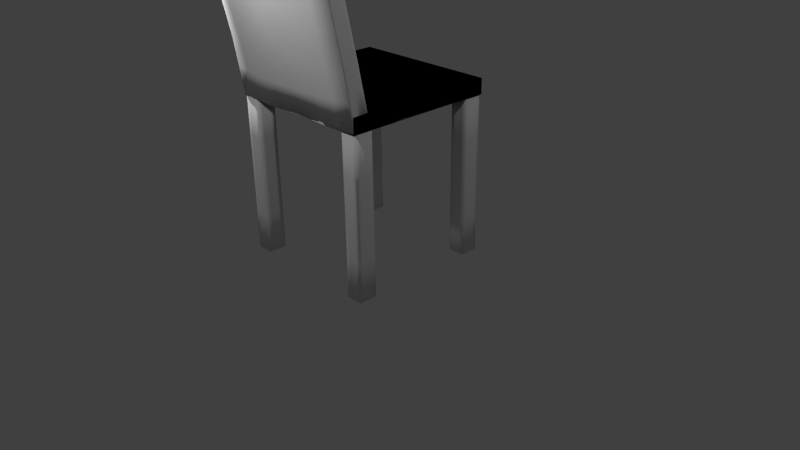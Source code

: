 # Source: chear.blend  (saved by Blender 2.70.0; exported with 4.5.12 LTS)
import bpy
from mathutils import Matrix  # noqa: F401  (used for matrix-valued properties, if any)

bpy.ops.wm.read_factory_settings(use_empty=True)
scene = bpy.context.scene
scene.name = 'Scene'

# ---- collections
col_collection_1 = bpy.data.collections.new('Collection 1'); scene.collection.children.link(col_collection_1)

# ---- world
world_world = bpy.data.worlds.new('World'); scene.world = world_world
world_world.color = (0.05088, 0.05088, 0.05088)
world_world.use_sun_shadow = False
world_world.sun_shadow_jitter_overblur = 0.0
world_world.cycles.sampling_method = 'MANUAL'
world_world.cycles.sample_map_resolution = 256

# ---- cameras
cam_camera = bpy.data.cameras.new('Camera')
cam_camera.clip_end = 100.0
cam_camera.lens = 35.0
cam_camera.sensor_width = 32.0
cam_camera.sensor_height = 18.0
cam_camera.ortho_scale = 7.314
cam_camera.dof.focus_distance = 0.0
cam_camera.dof.aperture_fstop = 128.0

# ---- lights
light_point_001 = bpy.data.lights.new('Point.001', 'POINT')
light_point_001.transmission_factor = 0.0
light_point_001.energy = 100.0
light_point_001.shadow_buffer_clip_start = 0.5
light_point_001.shadow_soft_size = 0.1
light_point_001.shadow_maximum_resolution = 0.006
light_point_001.use_absolute_resolution = True
light_point_001.cycles.use_multiple_importance_sampling = False
light_point = bpy.data.lights.new('Point', 'POINT')
light_point.transmission_factor = 0.0
light_point.energy = 100.0
light_point.shadow_buffer_clip_start = 0.5
light_point.shadow_soft_size = 0.1
light_point.shadow_maximum_resolution = 0.006
light_point.use_absolute_resolution = True
light_point.cycles.use_multiple_importance_sampling = False
light_lamp = bpy.data.lights.new('Lamp', 'POINT')
light_lamp.transmission_factor = 0.0
light_lamp.cutoff_distance = 30.0
light_lamp.energy = 100.0
light_lamp.shadow_buffer_clip_start = 1.001
light_lamp.shadow_soft_size = 0.1
light_lamp.shadow_maximum_resolution = 0.006
light_lamp.use_absolute_resolution = True
light_lamp.cycles.use_multiple_importance_sampling = False

# ---- meshes
me_cube_001 = bpy.data.meshes.new('Cube.001')
me_cube_001.from_pydata([(-1.0, -1.0, -0.09998), (-1.0, 1.0, -0.09998), (1.0, 1.0, -0.09998), (1.0, -1.0, -0.09998), (-1.0, -1.0, 0.09998), (-1.0, 1.0, 0.09998), (1.0, 1.0, 0.09998), (1.0, -1.0, 0.09998), (1.0, -1.0, -0.09998), (1.0, 1.0, -0.09998), (-1.0, 1.0, -0.09998), (-1.0, -1.0, -0.09998), (1.0, -1.0, 0.09998), (1.0, 1.0, 0.09998), (-1.0, 1.0, 0.09998), (-1.0, -1.0, 0.09998), (0.8338, -0.9878, -0.09925), (0.9421, -0.9878, -2.17), (0.8338, -0.9878, -2.17), (0.9421, -0.9878, -0.09925), (0.9963, -0.927, -2.17), (0.9963, -0.9878, -0.6133), (0.9963, -0.8055, -0.09925), (0.9421, -0.7447, -2.17), (0.9963, -0.7447, -0.6133), (0.8338, -0.7447, -0.09925), (0.7796, -0.8055, -2.17), (0.7796, -0.7447, -0.6133), (0.7796, -0.927, -0.09925), (0.7796, -0.9878, -1.656), (0.8338, -0.8663, -0.1144), (0.9421, -0.8663, -0.1144), (0.8879, -0.927, -0.1144), (0.8879, -0.8055, -0.1144), (0.9421, -0.8663, -2.17), (0.8338, -0.8663, -2.17), (0.8879, -0.927, -2.17), (0.8879, -0.8055, -2.17), (0.8879, -0.9878, -1.656), (0.8879, -0.9878, -0.6133), (0.9421, -0.9878, -1.142), (0.8338, -0.9878, -1.142), (0.9963, -0.8663, -1.656), (0.9963, -0.8663, -0.6133), (0.9963, -0.8055, -1.142), (0.9963, -0.927, -1.142), (0.8879, -0.7447, -1.656), (0.8879, -0.7447, -0.6133), (0.8338, -0.7447, -1.142), (0.9421, -0.7447, -1.142), (0.7796, -0.8663, -1.656), (0.7796, -0.8663, -0.6133), (0.7796, -0.927, -1.142), (0.7796, -0.8055, -1.142), (0.7796, -0.8663, -1.142), (0.8879, -0.7447, -1.142), (0.9963, -0.8663, -1.142), (0.8879, -0.9878, -1.142), (0.8879, -0.8663, -2.17), (0.8879, -0.8663, -0.1144), (0.7796, -0.9878, -1.142), (0.7796, -0.8663, -0.09925), (0.7796, -0.7447, -1.142), (0.7796, -0.8663, -2.17), (0.8879, -0.7447, -0.09925), (0.9963, -0.7447, -1.142), (0.8879, -0.7447, -2.17), (0.9963, -0.8663, -0.09925), (0.9963, -0.9878, -1.142), (0.9963, -0.8663, -2.17), (0.8879, -0.9878, -0.09925), (0.8879, -0.9878, -2.17), (0.9963, -0.9878, -0.09925), (0.9963, -0.7447, -0.09925), (0.7796, -0.7447, -0.09925), (0.7796, -0.9878, -0.09925), (0.9963, -0.9878, -2.17), (0.9963, -0.7447, -2.17), (0.7796, -0.7447, -2.17), (0.7796, -0.9878, -2.17), (0.9963, -0.8055, -2.17), (0.9963, -0.9878, -1.656), (0.9963, -0.927, -0.09925), (0.8338, -0.7447, -2.17), (0.9963, -0.7447, -1.656), (0.9421, -0.7447, -0.09925), (0.7796, -0.927, -2.17), (0.7796, -0.7447, -1.656), (0.7796, -0.8055, -0.09925), (0.7796, -0.9878, -0.6133), (0.7796, -0.8055, -0.6133), (0.7796, -0.927, -0.6133), (0.7796, -0.927, -1.656), (0.9421, -0.7447, -0.6133), (0.8338, -0.7447, -0.6133), (0.8338, -0.7447, -1.656), (0.9963, -0.927, -0.6133), (0.9963, -0.8055, -0.6133), (0.9963, -0.8055, -1.656), (0.8338, -0.9878, -0.6133), (0.9421, -0.9878, -0.6133), (0.9421, -0.9878, -1.656), (0.8338, -0.8055, -2.17), (0.8338, -0.927, -2.17), (0.9421, -0.927, -2.17), (0.9421, -0.8055, -0.1144), (0.9421, -0.927, -0.1144), (0.8338, -0.927, -0.1144), (0.8338, -0.8055, -0.1144), (0.9421, -0.8055, -2.17), (0.8338, -0.9878, -1.656), (0.9963, -0.927, -1.656), (0.9421, -0.7447, -1.656), (0.7796, -0.8055, -1.656), (-0.9428, -0.9878, -0.09895), (-0.8345, -0.9878, -2.17), (-0.9428, -0.9878, -2.17), (-0.8345, -0.9878, -0.09895), (-0.7803, -0.927, -2.17), (-0.7803, -0.9878, -0.613), (-0.7803, -0.8055, -0.09895), (-0.8345, -0.7447, -2.17), (-0.7803, -0.7447, -0.613), (-0.9428, -0.7447, -0.09895), (-0.9969, -0.8055, -2.17), (-0.9969, -0.7447, -0.613), (-0.9969, -0.927, -0.09895), (-0.9969, -0.9878, -1.656), (-0.9428, -0.8663, -0.1144), (-0.8345, -0.8663, -0.1144), (-0.8886, -0.927, -0.1144), (-0.8886, -0.8055, -0.1144), (-0.8345, -0.8663, -2.17), (-0.9428, -0.8663, -2.17), (-0.8886, -0.927, -2.17), (-0.8886, -0.8055, -2.17), (-0.8886, -0.9878, -1.656), (-0.8886, -0.9878, -0.613), (-0.8345, -0.9878, -1.142), (-0.9428, -0.9878, -1.142), (-0.7803, -0.8663, -1.656), (-0.7803, -0.8663, -0.613), (-0.7803, -0.8055, -1.142), (-0.7803, -0.927, -1.142), (-0.8886, -0.7447, -1.656), (-0.8886, -0.7447, -0.613), (-0.9428, -0.7447, -1.142), (-0.8345, -0.7447, -1.142), (-0.9969, -0.8663, -1.656), (-0.9969, -0.8663, -0.613), (-0.9969, -0.927, -1.142), (-0.9969, -0.8055, -1.142), (-0.9969, -0.8663, -1.142), (-0.8886, -0.7447, -1.142), (-0.7803, -0.8663, -1.142), (-0.8886, -0.9878, -1.142), (-0.8886, -0.8663, -2.17), (-0.8886, -0.8663, -0.1144), (-0.9969, -0.9878, -1.142), (-0.9969, -0.8663, -0.09895), (-0.9969, -0.7447, -1.142), (-0.9969, -0.8663, -2.17), (-0.8886, -0.7447, -0.09895), (-0.7803, -0.7447, -1.142), (-0.8886, -0.7447, -2.17), (-0.7803, -0.8663, -0.09895), (-0.7803, -0.9878, -1.142), (-0.7803, -0.8663, -2.17), (-0.8886, -0.9878, -0.09895), (-0.8886, -0.9878, -2.17), (-0.7803, -0.9878, -0.09895), (-0.7803, -0.7447, -0.09895), (-0.9969, -0.7447, -0.09895), (-0.9969, -0.9878, -0.09895), (-0.7803, -0.9878, -2.17), (-0.7803, -0.7447, -2.17), (-0.9969, -0.7447, -2.17), (-0.9969, -0.9878, -2.17), (-0.7803, -0.8055, -2.17), (-0.7803, -0.9878, -1.656), (-0.7803, -0.927, -0.09895), (-0.9428, -0.7447, -2.17), (-0.7803, -0.7447, -1.656), (-0.8345, -0.7447, -0.09895), (-0.9969, -0.927, -2.17), (-0.9969, -0.7447, -1.656), (-0.9969, -0.8055, -0.09895), (-0.9969, -0.9878, -0.613), (-0.9969, -0.8055, -0.613), (-0.9969, -0.927, -0.613), (-0.9969, -0.927, -1.656), (-0.8345, -0.7447, -0.613), (-0.9428, -0.7447, -0.613), (-0.9428, -0.7447, -1.656), (-0.7803, -0.927, -0.613), (-0.7803, -0.8055, -0.613), (-0.7803, -0.8055, -1.656), (-0.9428, -0.9878, -0.613), (-0.8345, -0.9878, -0.613), (-0.8345, -0.9878, -1.656), (-0.9428, -0.8055, -2.17), (-0.9428, -0.927, -2.17), (-0.8345, -0.927, -2.17), (-0.8345, -0.8055, -0.1144), (-0.8345, -0.927, -0.1144), (-0.9428, -0.927, -0.1144), (-0.9428, -0.8055, -0.1144), (-0.8345, -0.8055, -2.17), (-0.9428, -0.9878, -1.656), (-0.7803, -0.927, -1.656), (-0.8345, -0.7447, -1.656), (-0.9969, -0.8055, -1.656), (-0.9428, 0.7347, -0.09817), (-0.8345, 0.7347, -2.17), (-0.9428, 0.7347, -2.17), (-0.8345, 0.7347, -0.09817), (-0.7803, 0.7955, -2.17), (-0.7803, 0.7347, -0.6122), (-0.7803, 0.917, -0.09817), (-0.8345, 0.9778, -2.17), (-0.7803, 0.9778, -0.6122), (-0.9428, 0.9778, -0.09817), (-0.9969, 0.917, -2.17), (-0.9969, 0.9778, -0.6122), (-0.9969, 0.7955, -0.09817), (-0.9969, 0.7347, -1.656), (-0.9428, 0.8562, -0.1144), (-0.8345, 0.8562, -0.1144), (-0.8886, 0.7955, -0.1144), (-0.8886, 0.917, -0.1144), (-0.8345, 0.8562, -2.17), (-0.9428, 0.8562, -2.17), (-0.8886, 0.7955, -2.17), (-0.8886, 0.917, -2.17), (-0.8886, 0.7347, -1.656), (-0.8886, 0.7347, -0.6122), (-0.8345, 0.7347, -1.142), (-0.9428, 0.7347, -1.142), (-0.7803, 0.8562, -1.656), (-0.7803, 0.8562, -0.6122), (-0.7803, 0.917, -1.142), (-0.7803, 0.7955, -1.142), (-0.8886, 0.9778, -1.656), (-0.8886, 0.9778, -0.6122), (-0.9428, 0.9778, -1.142), (-0.8345, 0.9778, -1.142), (-0.9969, 0.8562, -1.656), (-0.9969, 0.8562, -0.6122), (-0.9969, 0.7955, -1.142), (-0.9969, 0.917, -1.142), (-0.9969, 0.8562, -1.142), (-0.8886, 0.9778, -1.142), (-0.7803, 0.8562, -1.142), (-0.8886, 0.7347, -1.142), (-0.8886, 0.8562, -2.17), (-0.8886, 0.8562, -0.1144), (-0.9969, 0.7347, -1.142), (-0.9969, 0.8562, -0.09817), (-0.9969, 0.9778, -1.142), (-0.9969, 0.8562, -2.17), (-0.8886, 0.9778, -0.09817), (-0.7803, 0.9778, -1.142), (-0.8886, 0.9778, -2.17), (-0.7803, 0.8562, -0.09817), (-0.7803, 0.7347, -1.142), (-0.7803, 0.8562, -2.17), (-0.8886, 0.7347, -0.09817), (-0.8886, 0.7347, -2.17), (-0.7803, 0.7347, -0.09817), (-0.7803, 0.9778, -0.09817), (-0.9969, 0.9778, -0.09817), (-0.9969, 0.7347, -0.09817), (-0.7803, 0.7347, -2.17), (-0.7803, 0.9778, -2.17), (-0.9969, 0.9778, -2.17), (-0.9969, 0.7347, -2.17), (-0.7803, 0.917, -2.17), (-0.7803, 0.7347, -1.656), (-0.7803, 0.7955, -0.09817), (-0.9428, 0.9778, -2.17), (-0.7803, 0.9778, -1.656), (-0.8345, 0.9778, -0.09817), (-0.9969, 0.7955, -2.17), (-0.9969, 0.9778, -1.656), (-0.9969, 0.917, -0.09817), (-0.9969, 0.7347, -0.6122), (-0.9969, 0.917, -0.6122), (-0.9969, 0.7955, -0.6122), (-0.9969, 0.7955, -1.656), (-0.8345, 0.9778, -0.6122), (-0.9428, 0.9778, -0.6122), (-0.9428, 0.9778, -1.656), (-0.7803, 0.7955, -0.6122), (-0.7803, 0.917, -0.6122), (-0.7803, 0.917, -1.656), (-0.9428, 0.7347, -0.6122), (-0.8345, 0.7347, -0.6122), (-0.8345, 0.7347, -1.656), (-0.9428, 0.917, -2.17), (-0.9428, 0.7955, -2.17), (-0.8345, 0.7955, -2.17), (-0.8345, 0.917, -0.1144), (-0.8345, 0.7955, -0.1144), (-0.9428, 0.7955, -0.1144), (-0.9428, 0.917, -0.1144), (-0.8345, 0.917, -2.17), (-0.9428, 0.7347, -1.656), (-0.7803, 0.7955, -1.656), (-0.8345, 0.9778, -1.656), (-0.9969, 0.917, -1.656), (0.8261, 0.7347, -0.09833), (0.9344, 0.7347, -2.178), (0.8261, 0.7347, -2.178), (0.9344, 0.7347, -0.09833), (0.9885, 0.7955, -2.178), (0.9885, 0.7347, -0.6124), (0.9885, 0.917, -0.09833), (0.9344, 0.9778, -2.178), (0.9885, 0.9778, -0.6124), (0.8261, 0.9778, -0.09833), (0.7719, 0.917, -2.178), (0.7719, 0.9778, -0.6124), (0.7719, 0.7955, -0.09833), (0.7719, 0.7347, -1.664), (0.8261, 0.8562, -0.1221), (0.9344, 0.8562, -0.1221), (0.8802, 0.7955, -0.1221), (0.8802, 0.917, -0.1221), (0.9344, 0.8562, -2.178), (0.8261, 0.8562, -2.178), (0.8802, 0.7955, -2.178), (0.8802, 0.917, -2.178), (0.8802, 0.7347, -1.664), (0.8802, 0.7347, -0.6124), (0.9344, 0.7347, -1.15), (0.8261, 0.7347, -1.15), (0.9885, 0.8562, -1.664), (0.9885, 0.8562, -0.6124), (0.9885, 0.917, -1.15), (0.9885, 0.7955, -1.15), (0.8802, 0.9778, -1.664), (0.8802, 0.9778, -0.6124), (0.8261, 0.9778, -1.15), (0.9344, 0.9778, -1.15), (0.7719, 0.8562, -1.664), (0.7719, 0.8562, -0.6124), (0.7719, 0.7955, -1.15), (0.7719, 0.917, -1.15), (0.7719, 0.8562, -1.15), (0.8802, 0.9778, -1.15), (0.9885, 0.8562, -1.15), (0.8802, 0.7347, -1.15), (0.8802, 0.8562, -2.178), (0.8802, 0.8562, -0.1221), (0.7719, 0.7347, -1.15), (0.7719, 0.8562, -0.09833), (0.7719, 0.9778, -1.15), (0.7719, 0.8562, -2.178), (0.8802, 0.9778, -0.09833), (0.9885, 0.9778, -1.15), (0.8802, 0.9778, -2.178), (0.9885, 0.8562, -0.09833), (0.9885, 0.7347, -1.15), (0.9885, 0.8562, -2.178), (0.8802, 0.7347, -0.09833), (0.8802, 0.7347, -2.178), (0.9885, 0.7347, -0.09833), (0.9885, 0.9778, -0.09833), (0.7719, 0.9778, -0.09833), (0.7719, 0.7347, -0.09833), (0.9885, 0.7347, -2.178), (0.9885, 0.9778, -2.178), (0.7719, 0.9778, -2.178), (0.7719, 0.7347, -2.178), (0.9885, 0.917, -2.178), (0.9885, 0.7347, -1.664), (0.9885, 0.7955, -0.09833), (0.8261, 0.9778, -2.178), (0.9885, 0.9778, -1.664), (0.9344, 0.9778, -0.09833), (0.7719, 0.7955, -2.178), (0.7719, 0.9778, -1.664), (0.7719, 0.917, -0.09833), (0.7719, 0.7347, -0.6124), (0.7719, 0.917, -0.6124), (0.7719, 0.7955, -0.6124), (0.7719, 0.7955, -1.664), (0.9344, 0.9778, -0.6124), (0.8261, 0.9778, -0.6124), (0.8261, 0.9778, -1.664), (0.9885, 0.7955, -0.6124), (0.9885, 0.917, -0.6124), (0.9885, 0.917, -1.664), (0.8261, 0.7347, -0.6124), (0.9344, 0.7347, -0.6124), (0.9344, 0.7347, -1.664), (0.8261, 0.917, -2.178), (0.8261, 0.7955, -2.178), (0.9344, 0.7955, -2.178), (0.9344, 0.917, -0.1221), (0.9344, 0.7955, -0.1221), (0.8261, 0.7955, -0.1221), (0.8261, 0.917, -0.1221), (0.9344, 0.917, -2.178), (0.8261, 0.7347, -1.664), (0.9885, 0.7955, -1.664), (0.9344, 0.9778, -1.664), (0.7719, 0.917, -1.664), (-1.004, -0.9989, -0.09368), (-1.004, -0.7985, 0.1108), (0.9955, -0.7985, 0.1108), (0.9955, -0.9972, -0.1052), (-1.004, -1.443, 2.207), (-1.004, -1.244, 2.249), (0.9955, -1.244, 2.249), (0.9955, -1.443, 2.207), (-1.004, -1.22, 1.16), (-1.004, -1.344, 2.228), (-1.004, -1.021, 1.202), (-1.004, -0.8979, 0.1054), (-0.0101, -1.437, 2.208), (0.9955, -1.021, 1.202), (-0.0101, -0.9913, 0.0697), (0.9955, -1.344, 2.228), (0.9955, -1.22, 1.16), (0.9955, -0.8979, 0.1036), (0.001804, -1.635, 2.166), (0.001804, -1.003, -0.09256), (-1.004, -1.121, 1.181), (-0.0101, -1.214, 1.161), (0.9955, -1.121, 1.181), (0.001804, -1.413, 1.119), (-0.004494, -1.043, 0.1038), (-0.004494, -1.489, 2.197), (-1.004, -1.332, 1.683), (-1.004, -1.294, 2.238), (-1.004, -0.9099, 0.6791), (-1.004, -0.9476, 0.1023), (0.4807, -1.359, 2.224), (0.9955, -0.9099, 0.6791), (-0.4959, -0.9271, 0.08338), (0.9955, -1.393, 2.217), (0.9955, -1.109, 0.6368), (0.9955, -0.8482, 0.1039), (-0.5098, -1.571, 2.179), (0.5063, -1.001, -0.1087), (-1.004, -1.109, 0.6368), (-1.004, -1.393, 2.217), (-1.004, -1.133, 1.726), (-1.004, -0.8482, 0.1088), (-0.4959, -1.373, 2.221), (0.9955, -1.133, 1.726), (0.4807, -0.9134, 0.08629), (0.9955, -1.294, 2.238), (0.9955, -1.332, 1.683), (0.9955, -0.9476, 0.1021), (0.5063, -1.556, 2.182), (-0.5098, -1.015, -0.1119), (-1.004, -1.009, 0.6579), (-1.004, -1.232, 1.704), (-1.004, -1.17, 1.171), (-1.004, -1.071, 1.192), (-0.0101, -1.103, 0.638), (-0.0101, -1.326, 1.685), (-0.4959, -1.15, 1.175), (0.4807, -1.136, 1.178), (0.9955, -1.009, 0.6579), (0.9955, -1.232, 1.704), (0.9955, -1.071, 1.192), (0.9955, -1.17, 1.171), (0.001804, -1.246, 0.5958), (0.001804, -1.524, 1.642), (0.5063, -1.333, 1.136), (-0.5098, -1.348, 1.133), (0.4955, -1.043, 0.1038), (-0.5045, -1.043, 0.1038), (-0.004494, -1.038, 0.09319), (-0.004494, -0.9932, 0.1143), (-0.5045, -1.489, 2.197), (0.4955, -1.489, 2.197), (-0.004494, -1.538, 2.186), (-0.004494, -1.439, 2.207), (-1.004, -0.9596, 0.6685), (0.4807, -1.025, 0.6546), (0.9955, -1.059, 0.6473), (-0.5098, -1.215, 0.6095), (0.4955, -0.9932, 0.1143), (-0.5045, -1.439, 2.207), (-1.004, -1.059, 0.6473), (-1.004, -1.282, 1.694), (-1.004, -1.182, 1.715), (-0.4959, -1.039, 0.6517), (-0.4959, -1.261, 1.698), (0.4807, -1.248, 1.701), (0.9955, -0.9596, 0.6685), (0.9955, -1.182, 1.715), (0.9955, -1.282, 1.694), (0.5063, -1.2, 0.6126), (0.5063, -1.445, 1.659), (-0.5098, -1.46, 1.656), (0.4955, -1.005, -0.1049), (-0.5045, -1.005, -0.1049), (-0.5045, -0.9932, 0.1143), (-0.5045, -1.538, 2.186), (0.4955, -1.538, 2.186), (0.4955, -1.439, 2.207), (-1.004, -1.387, 1.945), (-1.004, -1.269, 2.244), (-1.004, -0.8542, 0.3949), (-1.004, -0.9732, 0.004322), (0.7381, -1.302, 2.237), (0.9955, -0.8542, 0.3949), (-0.7502, -0.8628, 0.09707), (0.9955, -1.418, 2.212), (0.9955, -1.053, 0.2658), (0.9955, -0.8233, 0.1073), (-0.7571, -1.507, 2.193), (0.7509, -0.9989, -0.107), (-1.004, -1.054, 0.2715), (-1.004, -1.418, 2.212), (-1.004, -1.189, 1.987), (-1.004, -0.8233, 0.1098), (-0.7502, -1.309, 2.235), (0.9955, -1.189, 1.987), (0.7381, -0.856, 0.09853), (0.9955, -1.269, 2.244), (0.9955, -1.387, 1.945), (0.9955, -0.9724, -0.00155), (0.7509, -1.5, 2.194), (-0.7571, -1.007, -0.1028), (-1.004, -0.9536, 0.3817), (-1.004, -1.288, 1.966), (-1.004, -1.195, 1.165), (-1.004, -1.096, 1.186), (-0.0101, -1.047, 0.3539), (-0.0101, -1.381, 1.946), (-0.7502, -1.086, 1.189), (0.2353, -1.175, 1.17), (0.9955, -0.9536, 0.3808), (0.9955, -1.288, 1.966), (0.9955, -1.046, 1.197), (0.9955, -1.146, 1.176), (0.001804, -1.124, 0.2516), (0.001804, -1.58, 1.904), (0.7509, -1.277, 1.148), (-0.254, -1.38, 1.126), (0.7455, -0.9704, 0.1037), (-0.7545, -0.9704, 0.1046), (-0.001345, -1.02, 0.0003158), (-0.004494, -1.018, 0.1091), (-0.7545, -1.416, 2.212), (0.7455, -1.416, 2.212), (-0.001345, -1.587, 2.176), (-0.004494, -1.464, 2.202), (-1.004, -1.276, 1.422), (-1.004, -1.319, 2.233), (-1.004, -0.9657, 0.9407), (-1.004, -0.9227, 0.1039), (0.2353, -1.398, 2.216), (0.9955, -0.9657, 0.9407), (-0.253, -0.9592, 0.07654), (0.9955, -1.368, 2.222), (0.9955, -1.164, 0.8984), (0.9955, -0.873, 0.1038), (-0.254, -1.603, 2.172), (0.2541, -1.002, -0.1006), (-1.004, -1.164, 0.8984), (-1.004, -1.368, 2.222), (-1.004, -1.077, 1.464), (-1.004, -0.873, 0.1071), (-0.253, -1.405, 2.215), (0.9955, -1.077, 1.464), (0.2353, -0.9524, 0.078), (0.9955, -1.319, 2.233), (0.9955, -1.276, 1.422), (0.9955, -0.9227, 0.1029), (0.2541, -1.596, 2.174), (-0.254, -1.009, -0.1022), (-1.004, -1.065, 0.9196), (-1.004, -1.176, 1.443), (-1.004, -1.146, 1.176), (-1.004, -1.046, 1.197), (-0.0101, -1.158, 0.8997), (-0.0101, -1.27, 1.423), (-0.253, -1.182, 1.168), (0.7381, -1.079, 1.19), (0.9955, -1.065, 0.9196), (0.9955, -1.176, 1.443), (0.9955, -1.096, 1.186), (0.9955, -1.195, 1.165), (0.001804, -1.329, 0.8574), (0.001804, -1.468, 1.381), (0.2541, -1.373, 1.127), (-0.7571, -1.284, 1.146), (0.2455, -1.043, 0.1038), (-0.2545, -1.043, 0.1038), (-0.004494, -1.04, 0.09848), (-0.007297, -0.9923, 0.09203), (-0.2545, -1.489, 2.197), (0.2455, -1.489, 2.197), (-0.004494, -1.514, 2.192), (-0.007297, -1.438, 2.208), (-1.004, -0.9039, 0.3886), (-1.004, -1.015, 0.9301), (-1.004, -0.9845, 0.6632), (-1.004, -0.9348, 0.6738), (0.4807, -0.9692, 0.3704), (0.4807, -1.081, 0.9162), (0.2353, -1.064, 0.6463), (0.7381, -0.9674, 0.6668), (0.9955, -1.003, 0.3747), (0.9955, -1.115, 0.909), (0.9955, -1.034, 0.6526), (0.9955, -1.084, 0.6421), (-0.5098, -1.115, 0.2488), (-0.5098, -1.282, 0.8711), (-0.254, -1.23, 0.6026), (-0.7571, -1.162, 0.6231), (0.7455, -0.9207, 0.1091), (0.2455, -0.9932, 0.1143), (0.4955, -1.018, 0.1091), (0.4881, -0.9533, 0.1003), (-0.7545, -1.366, 2.223), (-0.2545, -1.439, 2.207), (-0.5045, -1.464, 2.202), (-0.5002, -1.406, 2.214), (-1.004, -1.003, 0.3748), (-1.004, -1.115, 0.909), (-1.004, -1.084, 0.6421), (-1.004, -1.034, 0.6526), (-1.004, -1.226, 1.432), (-1.004, -1.338, 1.956), (-1.004, -1.307, 1.689), (-1.004, -1.257, 1.699), (-1.004, -1.127, 1.453), (-1.004, -1.238, 1.977), (-1.004, -1.207, 1.71), (-1.004, -1.158, 1.72), (-0.4959, -0.9828, 0.3675), (-0.4959, -1.094, 0.9133), (-0.7502, -0.9742, 0.6654), (-0.253, -1.071, 0.6449), (-0.4959, -1.206, 1.437), (-0.4959, -1.317, 1.96), (-0.7502, -1.197, 1.712), (-0.253, -1.294, 1.691), (0.4807, -1.192, 1.44), (0.4807, -1.303, 1.963), (0.2353, -1.287, 1.693), (0.7381, -1.19, 1.713), (0.9955, -0.9039, 0.3862), (0.9955, -1.015, 0.9301), (0.9955, -0.9348, 0.6738), (0.9955, -0.9845, 0.6632), (0.9955, -1.127, 1.453), (0.9955, -1.238, 1.977), (0.9955, -1.158, 1.72), (0.9955, -1.207, 1.71), (0.9955, -1.226, 1.432), (0.9955, -1.338, 1.956), (0.9955, -1.257, 1.699), (0.9955, -1.307, 1.689), (0.5063, -1.1, 0.252), (0.5063, -1.267, 0.8743), (0.7509, -1.154, 0.6247), (0.2541, -1.223, 0.6042), (0.5063, -1.389, 1.398), (0.5063, -1.501, 1.921), (0.7509, -1.388, 1.671), (0.2541, -1.484, 1.651), (-0.5098, -1.404, 1.394), (-0.5098, -1.515, 1.918), (-0.254, -1.492, 1.649), (-0.7571, -1.396, 1.67), (0.7455, -0.9761, -0.001387), (0.2455, -1.021, -0.005851), (0.5009, -1.003, -0.1068), (0.4955, -1.024, -0.00056), (-0.2545, -1.021, -0.005851), (-0.7545, -0.9761, -0.001284), (-0.5071, -1.01, -0.1084), (-0.5045, -1.024, -0.00056), (-0.2545, -0.9932, 0.1143), (-0.7545, -0.9207, 0.1116), (-0.5045, -1.018, 0.1091), (-0.5002, -0.9602, 0.09886), (-0.7545, -1.466, 2.202), (-0.2545, -1.538, 2.186), (-0.5071, -1.555, 2.183), (-0.5045, -1.514, 2.192), (0.2455, -1.538, 2.186), (0.7455, -1.466, 2.202), (0.5009, -1.547, 2.184), (0.4955, -1.514, 2.192), (0.2455, -1.439, 2.207), (0.7455, -1.366, 2.223), (0.4955, -1.464, 2.202), (0.4881, -1.399, 2.216), (-1.004, -0.8791, 0.3918), (0.7381, -0.9117, 0.3827), (0.9955, -1.028, 0.3203), (-0.7571, -1.084, 0.2602), (0.7418, -0.8883, 0.1038), (-0.7524, -1.337, 2.229), (-1.004, -0.9784, 0.3782), (-1.004, -1.201, 1.438), (-1.004, -1.102, 1.459), (-0.253, -1.015, 0.3607), (-0.253, -1.238, 1.43), (0.7381, -1.135, 1.452), (0.9955, -0.9287, 0.3835), (0.9955, -1.152, 1.448), (0.9955, -1.251, 1.427), (0.2541, -1.112, 0.2518), (0.2541, -1.429, 1.389), (-0.7571, -1.34, 1.408), (0.7455, -0.9732, 0.05115), (-0.2545, -1.032, 0.04896), (-0.2538, -0.9762, 0.09544), (-0.7545, -1.441, 2.207), (0.2455, -1.514, 2.192), (0.2404, -1.419, 2.212), (-1.004, -0.9287, 0.3851), (-1.004, -1.04, 0.9248), (-1.004, -0.9905, 0.9354), (0.2353, -1.008, 0.3622), (0.2353, -1.12, 0.9079), (0.7381, -1.023, 0.9285), (0.9955, -0.9784, 0.3777), (0.9955, -1.09, 0.9143), (0.9955, -1.14, 0.9037), (-0.254, -1.12, 0.2502), (-0.254, -1.305, 0.8643), (-0.7571, -1.223, 0.8847), (0.7455, -0.9456, 0.1064), (0.2455, -1.018, 0.1091), (0.2404, -0.9728, 0.09617), (-0.7545, -1.391, 2.218), (-0.2545, -1.464, 2.202), (-0.2538, -1.422, 2.211), (-1.004, -1.029, 0.3232), (-1.004, -1.14, 0.9037), (-1.004, -1.09, 0.9143), (-1.004, -1.251, 1.427), (-1.004, -1.362, 1.95), (-1.004, -1.313, 1.961), (-1.004, -1.152, 1.448), (-1.004, -1.263, 1.971), (-1.004, -1.213, 1.982), (-0.7502, -0.9185, 0.3812), (-0.7502, -1.03, 0.927), (-0.253, -1.126, 0.9065), (-0.7502, -1.141, 1.45), (-0.7502, -1.253, 1.974), (-0.253, -1.349, 1.953), (0.2353, -1.231, 1.431), (0.2353, -1.342, 1.954), (0.7381, -1.246, 1.975), (0.9955, -0.8791, 0.3906), (0.9955, -0.9905, 0.9354), (0.9955, -1.04, 0.9248), (0.9955, -1.102, 1.459), (0.9955, -1.213, 1.982), (0.9955, -1.263, 1.971), (0.9955, -1.201, 1.438), (0.9955, -1.313, 1.961), (0.9955, -1.362, 1.95), (0.7509, -1.077, 0.2589), (0.7509, -1.216, 0.8863), (0.2541, -1.298, 0.8658), (0.7509, -1.333, 1.41), (0.7509, -1.444, 1.933), (0.2541, -1.54, 1.912), (-0.254, -1.436, 1.388), (-0.254, -1.548, 1.911), (-0.7571, -1.451, 1.931), (0.7482, -0.9875, -0.05418), (0.2498, -1.011, -0.05324), (0.2455, -1.032, 0.04896), (-0.2542, -1.015, -0.05403), (-0.7558, -0.9916, -0.05203), (-0.7545, -0.9732, 0.05165), (-0.2545, -1.018, 0.1091), (-0.7545, -0.9456, 0.1081), (-0.7524, -0.8918, 0.1043), (-0.7558, -1.486, 2.197), (-0.2542, -1.571, 2.179), (-0.2545, -1.514, 2.192), (0.2498, -1.567, 2.18), (0.7482, -1.483, 2.198), (0.7455, -1.441, 2.207), (0.2455, -1.464, 2.202), (0.7455, -1.391, 2.218), (0.7418, -1.334, 2.23)], [], [(4, 5, 1, 0), (5, 6, 2, 1), (6, 7, 3, 2), (7, 4, 0, 3), (0, 1, 2, 3), (7, 6, 5, 4), (12, 8, 9, 13), (13, 9, 10, 14), (14, 10, 11, 15), (15, 11, 8, 12), (8, 11, 10, 9), (15, 12, 13, 14), (52, 54, 50, 92), (28, 61, 51, 91), (75, 28, 91, 89), (89, 91, 52, 60), (88, 74, 27, 90), (61, 88, 90, 51), (51, 90, 53, 54), (90, 27, 62, 53), (91, 51, 54, 52), (92, 50, 63, 86), (93, 24, 65, 49), (94, 47, 55, 48), (95, 46, 66, 83), (96, 21, 68, 45), (97, 43, 56, 44), (98, 42, 69, 80), (99, 89, 60, 41), (100, 39, 57, 40), (101, 38, 71, 17), (102, 83, 66, 37), (103, 35, 58, 36), (104, 34, 69, 20), (105, 85, 64, 33), (106, 31, 59, 32), (107, 30, 61, 28), (108, 25, 74, 88), (109, 23, 77, 80), (110, 29, 79, 18), (111, 81, 76, 20), (112, 84, 77, 23), (29, 92, 86, 79), (60, 52, 92, 29), (113, 87, 78, 26), (47, 93, 49, 55), (64, 85, 93, 47), (85, 73, 24, 93), (27, 94, 48, 62), (74, 25, 94, 27), (25, 64, 47, 94), (87, 95, 83, 78), (62, 48, 95, 87), (48, 55, 46, 95), (43, 96, 45, 56), (67, 82, 96, 43), (82, 72, 21, 96), (24, 97, 44, 65), (73, 22, 97, 24), (22, 67, 43, 97), (84, 98, 80, 77), (65, 44, 98, 84), (44, 56, 42, 98), (39, 99, 41, 57), (70, 16, 99, 39), (16, 75, 89, 99), (21, 100, 40, 68), (72, 19, 100, 21), (19, 70, 39, 100), (81, 101, 17, 76), (68, 40, 101, 81), (40, 57, 38, 101), (35, 102, 37, 58), (63, 26, 102, 35), (26, 78, 83, 102), (18, 103, 36, 71), (79, 86, 103, 18), (86, 63, 35, 103), (17, 104, 20, 76), (71, 36, 104, 17), (36, 58, 34, 104), (31, 105, 33, 59), (67, 22, 105, 31), (22, 73, 85, 105), (19, 106, 32, 70), (72, 82, 106, 19), (82, 67, 31, 106), (16, 107, 28, 75), (70, 32, 107, 16), (32, 59, 30, 107), (30, 108, 88, 61), (59, 33, 108, 30), (33, 64, 25, 108), (34, 109, 80, 69), (58, 37, 109, 34), (37, 66, 23, 109), (38, 110, 18, 71), (57, 41, 110, 38), (41, 60, 29, 110), (42, 111, 20, 69), (56, 45, 111, 42), (45, 68, 81, 111), (46, 112, 23, 66), (55, 49, 112, 46), (49, 65, 84, 112), (50, 113, 26, 63), (54, 53, 113, 50), (53, 62, 87, 113), (150, 152, 148, 190), (126, 159, 149, 189), (173, 126, 189, 187), (187, 189, 150, 158), (186, 172, 125, 188), (159, 186, 188, 149), (149, 188, 151, 152), (188, 125, 160, 151), (189, 149, 152, 150), (190, 148, 161, 184), (191, 122, 163, 147), (192, 145, 153, 146), (193, 144, 164, 181), (194, 119, 166, 143), (195, 141, 154, 142), (196, 140, 167, 178), (197, 187, 158, 139), (198, 137, 155, 138), (199, 136, 169, 115), (200, 181, 164, 135), (201, 133, 156, 134), (202, 132, 167, 118), (203, 183, 162, 131), (204, 129, 157, 130), (205, 128, 159, 126), (206, 123, 172, 186), (207, 121, 175, 178), (208, 127, 177, 116), (209, 179, 174, 118), (210, 182, 175, 121), (127, 190, 184, 177), (158, 150, 190, 127), (211, 185, 176, 124), (145, 191, 147, 153), (162, 183, 191, 145), (183, 171, 122, 191), (125, 192, 146, 160), (172, 123, 192, 125), (123, 162, 145, 192), (185, 193, 181, 176), (160, 146, 193, 185), (146, 153, 144, 193), (141, 194, 143, 154), (165, 180, 194, 141), (180, 170, 119, 194), (122, 195, 142, 163), (171, 120, 195, 122), (120, 165, 141, 195), (182, 196, 178, 175), (163, 142, 196, 182), (142, 154, 140, 196), (137, 197, 139, 155), (168, 114, 197, 137), (114, 173, 187, 197), (119, 198, 138, 166), (170, 117, 198, 119), (117, 168, 137, 198), (179, 199, 115, 174), (166, 138, 199, 179), (138, 155, 136, 199), (133, 200, 135, 156), (161, 124, 200, 133), (124, 176, 181, 200), (116, 201, 134, 169), (177, 184, 201, 116), (184, 161, 133, 201), (115, 202, 118, 174), (169, 134, 202, 115), (134, 156, 132, 202), (129, 203, 131, 157), (165, 120, 203, 129), (120, 171, 183, 203), (117, 204, 130, 168), (170, 180, 204, 117), (180, 165, 129, 204), (114, 205, 126, 173), (168, 130, 205, 114), (130, 157, 128, 205), (128, 206, 186, 159), (157, 131, 206, 128), (131, 162, 123, 206), (132, 207, 178, 167), (156, 135, 207, 132), (135, 164, 121, 207), (136, 208, 116, 169), (155, 139, 208, 136), (139, 158, 127, 208), (140, 209, 118, 167), (154, 143, 209, 140), (143, 166, 179, 209), (144, 210, 121, 164), (153, 147, 210, 144), (147, 163, 182, 210), (148, 211, 124, 161), (152, 151, 211, 148), (151, 160, 185, 211), (248, 250, 246, 288), (224, 257, 247, 287), (271, 224, 287, 285), (285, 287, 248, 256), (284, 270, 223, 286), (257, 284, 286, 247), (247, 286, 249, 250), (286, 223, 258, 249), (287, 247, 250, 248), (288, 246, 259, 282), (289, 220, 261, 245), (290, 243, 251, 244), (291, 242, 262, 279), (292, 217, 264, 241), (293, 239, 252, 240), (294, 238, 265, 276), (295, 285, 256, 237), (296, 235, 253, 236), (297, 234, 267, 213), (298, 279, 262, 233), (299, 231, 254, 232), (300, 230, 265, 216), (301, 281, 260, 229), (302, 227, 255, 228), (303, 226, 257, 224), (304, 221, 270, 284), (305, 219, 273, 276), (306, 225, 275, 214), (307, 277, 272, 216), (308, 280, 273, 219), (225, 288, 282, 275), (256, 248, 288, 225), (309, 283, 274, 222), (243, 289, 245, 251), (260, 281, 289, 243), (281, 269, 220, 289), (223, 290, 244, 258), (270, 221, 290, 223), (221, 260, 243, 290), (283, 291, 279, 274), (258, 244, 291, 283), (244, 251, 242, 291), (239, 292, 241, 252), (263, 278, 292, 239), (278, 268, 217, 292), (220, 293, 240, 261), (269, 218, 293, 220), (218, 263, 239, 293), (280, 294, 276, 273), (261, 240, 294, 280), (240, 252, 238, 294), (235, 295, 237, 253), (266, 212, 295, 235), (212, 271, 285, 295), (217, 296, 236, 264), (268, 215, 296, 217), (215, 266, 235, 296), (277, 297, 213, 272), (264, 236, 297, 277), (236, 253, 234, 297), (231, 298, 233, 254), (259, 222, 298, 231), (222, 274, 279, 298), (214, 299, 232, 267), (275, 282, 299, 214), (282, 259, 231, 299), (213, 300, 216, 272), (267, 232, 300, 213), (232, 254, 230, 300), (227, 301, 229, 255), (263, 218, 301, 227), (218, 269, 281, 301), (215, 302, 228, 266), (268, 278, 302, 215), (278, 263, 227, 302), (212, 303, 224, 271), (266, 228, 303, 212), (228, 255, 226, 303), (226, 304, 284, 257), (255, 229, 304, 226), (229, 260, 221, 304), (230, 305, 276, 265), (254, 233, 305, 230), (233, 262, 219, 305), (234, 306, 214, 267), (253, 237, 306, 234), (237, 256, 225, 306), (238, 307, 216, 265), (252, 241, 307, 238), (241, 264, 277, 307), (242, 308, 219, 262), (251, 245, 308, 242), (245, 261, 280, 308), (246, 309, 222, 259), (250, 249, 309, 246), (249, 258, 283, 309), (346, 348, 344, 386), (322, 355, 345, 385), (369, 322, 385, 383), (383, 385, 346, 354), (382, 368, 321, 384), (355, 382, 384, 345), (345, 384, 347, 348), (384, 321, 356, 347), (385, 345, 348, 346), (386, 344, 357, 380), (387, 318, 359, 343), (388, 341, 349, 342), (389, 340, 360, 377), (390, 315, 362, 339), (391, 337, 350, 338), (392, 336, 363, 374), (393, 383, 354, 335), (394, 333, 351, 334), (395, 332, 365, 311), (396, 377, 360, 331), (397, 329, 352, 330), (398, 328, 363, 314), (399, 379, 358, 327), (400, 325, 353, 326), (401, 324, 355, 322), (402, 319, 368, 382), (403, 317, 371, 374), (404, 323, 373, 312), (405, 375, 370, 314), (406, 378, 371, 317), (323, 386, 380, 373), (354, 346, 386, 323), (407, 381, 372, 320), (341, 387, 343, 349), (358, 379, 387, 341), (379, 367, 318, 387), (321, 388, 342, 356), (368, 319, 388, 321), (319, 358, 341, 388), (381, 389, 377, 372), (356, 342, 389, 381), (342, 349, 340, 389), (337, 390, 339, 350), (361, 376, 390, 337), (376, 366, 315, 390), (318, 391, 338, 359), (367, 316, 391, 318), (316, 361, 337, 391), (378, 392, 374, 371), (359, 338, 392, 378), (338, 350, 336, 392), (333, 393, 335, 351), (364, 310, 393, 333), (310, 369, 383, 393), (315, 394, 334, 362), (366, 313, 394, 315), (313, 364, 333, 394), (375, 395, 311, 370), (362, 334, 395, 375), (334, 351, 332, 395), (329, 396, 331, 352), (357, 320, 396, 329), (320, 372, 377, 396), (312, 397, 330, 365), (373, 380, 397, 312), (380, 357, 329, 397), (311, 398, 314, 370), (365, 330, 398, 311), (330, 352, 328, 398), (325, 399, 327, 353), (361, 316, 399, 325), (316, 367, 379, 399), (313, 400, 326, 364), (366, 376, 400, 313), (376, 361, 325, 400), (310, 401, 322, 369), (364, 326, 401, 310), (326, 353, 324, 401), (324, 402, 382, 355), (353, 327, 402, 324), (327, 358, 319, 402), (328, 403, 374, 363), (352, 331, 403, 328), (331, 360, 317, 403), (332, 404, 312, 365), (351, 335, 404, 332), (335, 354, 323, 404), (336, 405, 314, 363), (350, 339, 405, 336), (339, 362, 375, 405), (340, 406, 317, 360), (349, 343, 406, 340), (343, 359, 378, 406), (344, 407, 320, 357), (348, 347, 407, 344), (347, 356, 381, 407), (698, 508, 409, 521), (699, 511, 410, 524), (700, 514, 411, 527), (701, 518, 408, 529), (702, 524, 410, 515), (703, 522, 413, 507), (704, 530, 419, 557), (705, 579, 428, 580), (706, 568, 418, 581), (707, 534, 422, 560), (708, 583, 429, 584), (709, 571, 421, 585), (710, 538, 425, 563), (711, 587, 430, 588), (712, 574, 424, 589), (713, 542, 427, 565), (714, 591, 431, 592), (715, 554, 416, 593), (716, 546, 425, 575), (717, 595, 432, 596), (718, 560, 422, 597), (719, 550, 417, 567), (720, 599, 433, 600), (721, 558, 420, 601), (722, 602, 449, 569), (723, 603, 482, 604), (724, 556, 436, 605), (725, 606, 452, 572), (726, 607, 483, 608), (727, 559, 439, 609), (728, 610, 455, 575), (729, 611, 484, 612), (730, 562, 442, 613), (731, 614, 457, 577), (732, 615, 485, 616), (733, 566, 446, 617), (734, 618, 443, 563), (735, 619, 486, 620), (736, 572, 452, 621), (737, 622, 435, 555), (738, 623, 487, 624), (739, 570, 450, 625), (740, 626, 437, 509), (741, 627, 488, 628), (742, 578, 458, 629), (743, 630, 460, 532), (744, 631, 489, 632), (745, 531, 459, 633), (746, 634, 461, 533), (747, 635, 490, 636), (748, 520, 448, 637), (749, 638, 440, 512), (750, 639, 491, 640), (751, 582, 462, 641), (752, 642, 464, 536), (755, 646, 465, 537), (757, 523, 451, 649), (758, 650, 443, 515), (759, 651, 494, 652), (760, 586, 466, 653), (761, 654, 468, 540), (762, 655, 495, 656), (763, 539, 467, 657), (764, 658, 469, 541), (765, 659, 496, 660), (766, 526, 454, 661), (767, 662, 445, 517), (768, 663, 497, 664), (769, 590, 470, 665), (770, 666, 472, 544), (773, 670, 473, 545), (775, 506, 434, 673), (776, 674, 455, 527), (777, 675, 500, 676), (778, 594, 474, 677), (779, 678, 476, 548), (780, 679, 501, 680), (781, 547, 475, 681), (782, 682, 477, 549), (783, 683, 502, 684), (784, 512, 440, 685), (785, 686, 447, 519), (786, 687, 503, 688), (787, 598, 478, 689), (788, 690, 480, 552), (789, 691, 504, 692), (790, 551, 479, 693), (791, 694, 481, 553), (792, 695, 505, 696), (793, 510, 438, 697), (602, 698, 521, 449), (482, 605, 698, 602), (605, 436, 508, 698), (606, 699, 524, 452), (483, 609, 699, 606), (609, 439, 511, 699), (610, 700, 527, 455), (484, 613, 700, 610), (613, 442, 514, 700), (614, 701, 529, 457), (485, 617, 701, 614), (617, 446, 518, 701), (618, 702, 515, 443), (486, 621, 702, 618), (621, 452, 524, 702), (622, 703, 507, 435), (487, 625, 703, 622), (625, 450, 522, 703), (626, 704, 557, 437), (488, 629, 704, 626), (629, 458, 530, 704), (630, 705, 580, 460), (489, 633, 705, 630), (633, 459, 579, 705), (634, 706, 581, 461), (490, 637, 706, 634), (637, 448, 568, 706), (638, 707, 560, 440), (491, 641, 707, 638), (641, 462, 534, 707), (642, 708, 584, 464), (492, 645, 708, 642), (645, 463, 583, 708), (646, 709, 585, 465), (493, 649, 709, 646), (649, 451, 571, 709), (650, 710, 563, 443), (494, 653, 710, 650), (653, 466, 538, 710), (654, 711, 588, 468), (495, 657, 711, 654), (657, 467, 587, 711), (658, 712, 589, 469), (496, 661, 712, 658), (661, 454, 574, 712), (662, 713, 565, 445), (497, 665, 713, 662), (665, 470, 542, 713), (666, 714, 592, 472), (498, 669, 714, 666), (669, 471, 591, 714), (670, 715, 593, 473), (499, 673, 715, 670), (673, 434, 554, 715), (674, 716, 575, 455), (500, 677, 716, 674), (677, 474, 546, 716), (678, 717, 596, 476), (501, 681, 717, 678), (681, 475, 595, 717), (682, 718, 597, 477), (502, 685, 718, 682), (685, 440, 560, 718), (686, 719, 567, 447), (503, 689, 719, 686), (689, 478, 550, 719), (690, 720, 600, 480), (504, 693, 720, 690), (693, 479, 599, 720), (694, 721, 601, 481), (505, 697, 721, 694), (697, 438, 558, 721), (530, 722, 569, 419), (458, 604, 722, 530), (604, 482, 602, 722), (578, 723, 604, 458), (428, 533, 723, 578), (533, 461, 603, 723), (603, 724, 605, 482), (461, 581, 724, 603), (581, 418, 556, 724), (534, 725, 572, 422), (462, 608, 725, 534), (608, 483, 606, 725), (582, 726, 608, 462), (429, 537, 726, 582), (537, 465, 607, 726), (607, 727, 609, 483), (465, 585, 727, 607), (585, 421, 559, 727), (538, 728, 575, 425), (466, 612, 728, 538), (612, 484, 610, 728), (586, 729, 612, 466), (430, 541, 729, 586), (541, 469, 611, 729), (611, 730, 613, 484), (469, 589, 730, 611), (589, 424, 562, 730), (542, 731, 577, 427), (470, 616, 731, 542), (616, 485, 614, 731), (590, 732, 616, 470), (431, 545, 732, 590), (545, 473, 615, 732), (615, 733, 617, 485), (473, 593, 733, 615), (593, 416, 566, 733), (546, 734, 563, 425), (474, 620, 734, 546), (620, 486, 618, 734), (594, 735, 620, 474), (432, 549, 735, 594), (549, 477, 619, 735), (619, 736, 621, 486), (477, 597, 736, 619), (597, 422, 572, 736), (550, 737, 555, 417), (478, 624, 737, 550), (624, 487, 622, 737), (598, 738, 624, 478), (433, 553, 738, 598), (553, 481, 623, 738), (623, 739, 625, 487), (481, 601, 739, 623), (601, 420, 570, 739), (518, 740, 509, 408), (446, 628, 740, 518), (628, 488, 626, 740), (566, 741, 628, 446), (416, 532, 741, 566), (532, 460, 627, 741), (627, 742, 629, 488), (460, 580, 742, 627), (580, 428, 578, 742), (554, 743, 532, 416), (434, 632, 743, 554), (632, 489, 630, 743), (506, 744, 632, 434), (412, 519, 744, 506), (519, 447, 631, 744), (631, 745, 633, 489), (447, 567, 745, 631), (567, 417, 531, 745), (579, 746, 533, 428), (459, 636, 746, 579), (636, 490, 634, 746), (531, 747, 636, 459), (417, 555, 747, 531), (555, 435, 635, 747), (635, 748, 637, 490), (435, 507, 748, 635), (507, 413, 520, 748), (508, 749, 512, 409), (436, 640, 749, 508), (640, 491, 638, 749), (556, 750, 640, 436), (418, 536, 750, 556), (536, 464, 639, 750), (639, 751, 641, 491), (464, 584, 751, 639), (584, 429, 582, 751), (568, 752, 536, 418), (448, 644, 752, 568), (644, 492, 642, 752), (520, 753, 644, 448), (413, 522, 753, 520), (522, 450, 643, 753), (450, 570, 754, 643), (570, 420, 535, 754), (583, 755, 537, 429), (463, 648, 755, 583), (648, 493, 646, 755), (420, 558, 756, 535), (558, 438, 647, 756), (438, 510, 757, 647), (510, 414, 523, 757), (511, 758, 515, 410), (439, 652, 758, 511), (652, 494, 650, 758), (559, 759, 652, 439), (421, 540, 759, 559), (540, 468, 651, 759), (651, 760, 653, 494), (468, 588, 760, 651), (588, 430, 586, 760), (571, 761, 540, 421), (451, 656, 761, 571), (656, 495, 654, 761), (523, 762, 656, 451), (414, 525, 762, 523), (525, 453, 655, 762), (655, 763, 657, 495), (453, 573, 763, 655), (573, 423, 539, 763), (587, 764, 541, 430), (467, 660, 764, 587), (660, 496, 658, 764), (539, 765, 660, 467), (423, 561, 765, 539), (561, 441, 659, 765), (659, 766, 661, 496), (441, 513, 766, 659), (513, 415, 526, 766), (514, 767, 517, 411), (442, 664, 767, 514), (664, 497, 662, 767), (562, 768, 664, 442), (424, 544, 768, 562), (544, 472, 663, 768), (663, 769, 665, 497), (472, 592, 769, 663), (592, 431, 590, 769), (574, 770, 544, 424), (454, 668, 770, 574), (668, 498, 666, 770), (526, 771, 668, 454), (415, 528, 771, 526), (528, 456, 667, 771), (456, 576, 772, 667), (576, 426, 543, 772), (591, 773, 545, 431), (471, 672, 773, 591), (672, 499, 670, 773), (426, 564, 774, 543), (564, 444, 671, 774), (444, 516, 775, 671), (516, 412, 506, 775), (517, 776, 527, 411), (445, 676, 776, 517), (676, 500, 674, 776), (565, 777, 676, 445), (427, 548, 777, 565), (548, 476, 675, 777), (675, 778, 677, 500), (476, 596, 778, 675), (596, 432, 594, 778), (577, 779, 548, 427), (457, 680, 779, 577), (680, 501, 678, 779), (529, 780, 680, 457), (408, 509, 780, 529), (509, 437, 679, 780), (679, 781, 681, 501), (437, 557, 781, 679), (557, 419, 547, 781), (595, 782, 549, 432), (475, 684, 782, 595), (684, 502, 682, 782), (547, 783, 684, 475), (419, 569, 783, 547), (569, 449, 683, 783), (683, 784, 685, 502), (449, 521, 784, 683), (521, 409, 512, 784), (516, 785, 519, 412), (444, 688, 785, 516), (688, 503, 686, 785), (564, 786, 688, 444), (426, 552, 786, 564), (552, 480, 687, 786), (687, 787, 689, 503), (480, 600, 787, 687), (600, 433, 598, 787), (576, 788, 552, 426), (456, 692, 788, 576), (692, 504, 690, 788), (528, 789, 692, 456), (415, 513, 789, 528), (513, 441, 691, 789), (691, 790, 693, 504), (441, 561, 790, 691), (561, 423, 551, 790), (599, 791, 553, 433), (479, 696, 791, 599), (696, 505, 694, 791), (551, 792, 696, 479), (423, 573, 792, 551), (573, 453, 695, 792), (695, 793, 697, 505), (453, 525, 793, 695), (525, 414, 510, 793), (645, 492, 644, 673, 499, 672, 471, 669, 498, 668, 649, 493, 648, 463), (649, 668, 771, 757), (644, 753, 775, 673), (643, 754, 535, 756, 647, 757, 771, 667, 772, 543, 774, 671, 775, 753)])
me_cube_001.polygons.foreach_set('use_smooth', [True] * 772)
_k = set([(8, 9), (8, 12), (9, 13), (12, 13), (412, 516), (412, 519), (413, 507), (413, 522), (414, 510), (414, 525), (415, 513), (415, 528), (417, 550), (417, 555), (417, 567), (420, 558), (420, 570), (420, 601), (423, 551), (423, 561), (423, 573), (426, 552), (426, 564), (426, 576), (433, 553), (433, 598), (433, 599), (433, 600), (435, 507), (435, 555), (435, 622), (438, 510), (438, 558), (438, 697), (441, 513), (441, 561), (441, 691), (444, 516), (444, 564), (444, 688), (447, 519), (447, 567), (447, 686), (450, 522), (450, 570), (450, 625), (453, 525), (453, 573), (453, 695), (456, 576), (456, 692), (463, 645), (463, 648), (471, 669), (471, 672), (478, 550), (478, 598), (478, 624), (478, 689), (479, 551), (479, 599), (479, 693), (479, 696), (480, 552), (480, 600), (480, 687), (480, 690), (481, 553), (481, 601), (481, 623), (481, 694), (487, 622), (487, 623), (487, 624), (487, 625), (492, 644), (492, 645), (493, 648), (493, 649), (498, 668), (498, 669), (499, 672), (499, 673), (503, 686), (503, 687), (503, 688), (503, 689), (504, 690), (504, 691), (504, 692), (504, 693), (505, 694), (505, 695), (505, 696), (505, 697), (507, 703), (510, 793), (513, 789), (516, 785), (519, 785), (522, 703), (525, 793), (528, 789), (535, 754), (535, 756), (543, 772), (543, 774), (550, 719), (550, 737), (551, 790), (551, 792), (552, 786), (552, 788), (553, 738), (553, 791), (555, 737), (558, 721), (561, 790), (564, 786), (567, 719), (570, 739), (573, 792), (576, 788), (598, 738), (598, 787), (599, 720), (599, 791), (600, 720), (600, 787), (601, 721), (601, 739), (622, 703), (622, 737), (623, 738), (623, 739), (624, 737), (624, 738), (625, 703), (625, 739), (643, 753), (643, 754), (644, 673), (644, 753), (647, 756), (647, 757), (649, 668), (649, 757), (667, 771), (667, 772), (668, 771), (671, 774), (671, 775), (673, 775), (686, 719), (686, 785), (687, 786), (687, 787), (688, 785), (688, 786), (689, 719), (689, 787), (690, 720), (690, 788), (691, 789), (691, 790), (692, 788), (692, 789), (693, 720), (693, 790), (694, 721), (694, 791), (695, 792), (695, 793), (696, 791), (696, 792), (697, 721), (697, 793), (753, 775), (757, 771)])
me_cube_001.attributes.new('sharp_edge', 'BOOLEAN', 'EDGE').data.foreach_set('value', [ (min(e.vertices), max(e.vertices)) in _k for e in me_cube_001.edges])
_uv = me_cube_001.uv_layers.new(name='UVMap')
_uv.uv.foreach_set('vector', [0.0, 0.0, 0.0, 0.0, 0.0, 0.0, 0.0, 0.0, 0.0, 0.0, 0.0, 0.0, 0.0, 0.0, 0.0, 0.0, 0.0, 0.0, 0.0, 0.0, 0.0, 0.0, 0.0, 0.0, 0.0, 0.0, 0.0, 0.0, 0.0, 0.0, 0.0, 0.0, 0.0, 0.0, 0.0, 0.0, 0.0, 0.0, 0.0, 0.0, 0.0, 0.0, 0.0, 0.0, 0.0, 0.0, 0.0, 0.0, 0.5606, 0.005171, 0.6153, 0.007154, 0.6153, 0.7955, 0.5607, 0.7935, 0.5612, 0.005036, 0.617, 0.0033, 0.617, 0.7896, 0.5612, 0.7894, 0.5602, 0.00565, 0.5931, 0.005613, 0.5934, 0.783, 0.5606, 0.783, 0.0, 0.0, 0.0, 0.0, 0.0, 0.0, 0.0, 0.0, 0.994, 0.7862, 0.5606, 0.7862, 0.5606, 0.006264, 0.994, 0.006264, 0.0001001, 0.003219, 0.5545, 0.003219, 0.5545, 0.9999, 9.998e-05, 0.9999, 0.7483, 0.7742, 0.7302, 0.7745, 0.7298, 0.4066, 0.7479, 0.4063, 0.7108, 0.4058, 0.6927, 0.4062, 0.6923, 0.03828, 0.7104, 0.03793, 0.8223, 0.4036, 0.8042, 0.404, 0.8038, 0.03611, 0.8219, 0.03576, 0.6364, 0.4073, 0.6183, 0.4076, 0.6179, 0.03972, 0.636, 0.03937, 0.8227, 0.7727, 0.8046, 0.7731, 0.8042, 0.4052, 0.8223, 0.4048, 0.6922, 0.4062, 0.6741, 0.4065, 0.6737, 0.03864, 0.6918, 0.03829, 0.6736, 0.4065, 0.6555, 0.4069, 0.6551, 0.039, 0.6732, 0.03865, 0.7669, 0.7738, 0.7488, 0.7741, 0.7484, 0.4063, 0.7665, 0.4059, 0.6178, 0.4076, 0.5997, 0.408, 0.5993, 0.04008, 0.6174, 0.03973, 0.04013, 0.6657, 0.0009459, 0.6657, 0.000946, 0.3343, 0.04013, 0.3343, 0.941, 0.7704, 0.9249, 0.7707, 0.9245, 0.4028, 0.9406, 0.4025, 0.9094, 0.402, 0.8932, 0.4023, 0.8928, 0.03439, 0.909, 0.03407, 0.8406, 0.9991, 0.8057, 0.9991, 0.8057, 0.6676, 0.8406, 0.6676, 0.5992, 0.408, 0.5811, 0.4083, 0.5807, 0.04044, 0.5988, 0.04009, 0.7297, 0.7745, 0.7116, 0.7749, 0.7113, 0.407, 0.7294, 0.4066, 0.3277, 0.6657, 0.2885, 0.6657, 0.2885, 0.3343, 0.3277, 0.3343, 0.8911, 0.7714, 0.875, 0.7717, 0.8746, 0.4038, 0.8908, 0.4035, 0.9244, 0.7707, 0.9083, 0.7711, 0.9079, 0.4032, 0.924, 0.4029, 0.8035, 0.3324, 0.7686, 0.3324, 0.7686, 0.0009461, 0.8035, 0.0009461, 0.576, 0.8517, 0.6152, 0.8517, 0.6152, 0.8866, 0.576, 0.8866, 0.3296, 0.778, 0.3688, 0.778, 0.3688, 0.813, 0.3296, 0.813, 0.2474, 0.8517, 0.2866, 0.8517, 0.2866, 0.8866, 0.2474, 0.8866, 0.0, 0.0, 0.0, 0.0, 0.0, 0.0, 0.0, 0.0, 0.0, 0.0, 0.0, 0.0, 0.0, 0.0, 0.0, 0.0, 0.0, 0.0, 0.0, 0.0, 0.0, 0.0, 0.0, 0.0, 0.0, 0.0, 0.0, 0.0, 0.0, 0.0, 0.0, 0.0, 0.535, 0.7412, 0.5741, 0.7412, 0.5741, 0.7762, 0.535, 0.7762, 0.8404, 0.3324, 0.8054, 0.3324, 0.8054, 0.0009461, 0.8404, 0.0009461, 0.2866, 0.6657, 0.2474, 0.6657, 0.2474, 0.3343, 0.2866, 0.3343, 0.767, 0.9991, 0.732, 0.9991, 0.732, 0.6676, 0.767, 0.6676, 0.2455, 0.3324, 0.2063, 0.3324, 0.2063, 0.0009457, 0.2455, 0.0009457, 0.8409, 0.4033, 0.8228, 0.4036, 0.8224, 0.03575, 0.8405, 0.0354, 0.1223, 0.6657, 0.0831, 0.6657, 0.0831, 0.3343, 0.1223, 0.3343, 0.9592, 0.401, 0.9431, 0.4013, 0.9427, 0.03342, 0.9588, 0.03311, 0.9925, 0.4003, 0.9763, 0.4007, 0.9759, 0.03277, 0.9921, 0.03246, 0.9758, 0.4007, 0.9597, 0.401, 0.9593, 0.0331, 0.9755, 0.03278, 0.8927, 0.4023, 0.8766, 0.4026, 0.8762, 0.03471, 0.8923, 0.0344, 0.9743, 0.7698, 0.9581, 0.7701, 0.9577, 0.4022, 0.9739, 0.4019, 0.9909, 0.7695, 0.9747, 0.7698, 0.9744, 0.4019, 0.9905, 0.4016, 0.9878, 0.9991, 0.9529, 0.9991, 0.9529, 0.6676, 0.9878, 0.6676, 0.8041, 0.7731, 0.788, 0.7734, 0.7876, 0.4055, 0.8037, 0.4052, 0.6534, 0.776, 0.6373, 0.7763, 0.6369, 0.4084, 0.653, 0.4081, 0.6368, 0.7763, 0.6187, 0.7767, 0.6183, 0.4088, 0.6364, 0.4084, 0.6182, 0.7767, 0.6001, 0.777, 0.5997, 0.4091, 0.6178, 0.4088, 0.8595, 0.4029, 0.8414, 0.4033, 0.841, 0.03539, 0.8591, 0.03504, 0.655, 0.4069, 0.6369, 0.4072, 0.6365, 0.03936, 0.6546, 0.03901, 0.7855, 0.7734, 0.7674, 0.7738, 0.767, 0.4059, 0.7851, 0.4055, 0.581, 0.7774, 0.5629, 0.7778, 0.5625, 0.4099, 0.5806, 0.4095, 0.5741, 0.3324, 0.535, 0.3324, 0.535, 0.0009457, 0.5741, 0.0009457, 0.7479, 0.4051, 0.7298, 0.4054, 0.7295, 0.03756, 0.7476, 0.03721, 0.7294, 0.4055, 0.7113, 0.4058, 0.7109, 0.03792, 0.729, 0.03757, 0.674, 0.7756, 0.6578, 0.7759, 0.6575, 0.408, 0.6736, 0.4077, 0.8745, 0.7717, 0.8584, 0.772, 0.858, 0.4041, 0.8741, 0.4038, 0.6906, 0.7753, 0.6745, 0.7756, 0.6741, 0.4077, 0.6902, 0.4074, 0.926, 0.4016, 0.9098, 0.4019, 0.9095, 0.03406, 0.9256, 0.03375, 0.9426, 0.4013, 0.9265, 0.4016, 0.9261, 0.03374, 0.9422, 0.03343, 0.9576, 0.7701, 0.9415, 0.7704, 0.9411, 0.4025, 0.9572, 0.4022, 0.73, 0.6657, 0.6951, 0.6657, 0.6952, 0.3343, 0.7301, 0.3343, 0.8393, 0.7724, 0.8232, 0.7727, 0.8228, 0.4048, 0.8389, 0.4045, 0.5976, 0.7771, 0.5815, 0.7774, 0.5811, 0.4095, 0.5973, 0.4092, 0.6582, 0.8149, 0.6974, 0.8149, 0.6974, 0.8498, 0.6582, 0.8498, 0.3296, 0.8517, 0.3688, 0.8517, 0.3688, 0.8866, 0.3296, 0.8866, 0.4939, 0.8517, 0.5331, 0.8517, 0.5331, 0.8866, 0.4939, 0.8866, 0.3706, 0.778, 0.4098, 0.778, 0.4098, 0.813, 0.3706, 0.813, 0.535, 0.778, 0.5741, 0.778, 0.5741, 0.813, 0.535, 0.813, 0.2885, 0.7412, 0.3277, 0.7412, 0.3277, 0.7762, 0.2885, 0.7762, 0.2885, 0.6676, 0.3277, 0.6676, 0.3277, 0.7025, 0.2885, 0.7025, 0.2885, 0.8885, 0.3277, 0.8885, 0.3277, 0.9234, 0.2885, 0.9234, 0.1653, 0.778, 0.2044, 0.778, 0.2044, 0.813, 0.1653, 0.813, 0.0, 0.0, 0.0, 0.0, 0.0, 0.0, 0.0, 0.0, 0.0, 0.0, 0.0, 0.0, 0.0, 0.0, 0.0, 0.0, 0.0, 0.0, 0.0, 0.0, 0.0, 0.0, 0.0, 0.0, 0.0, 0.0, 0.0, 0.0, 0.0, 0.0, 0.0, 0.0, 0.0, 0.0, 0.0, 0.0, 0.0, 0.0, 0.0, 0.0, 0.0, 0.0, 0.0, 0.0, 0.0, 0.0, 0.0, 0.0, 0.0, 0.0, 0.0, 0.0, 0.0, 0.0, 0.0, 0.0, 0.0, 0.0, 0.0, 0.0, 0.0, 0.0, 0.0, 0.0, 0.0, 0.0, 0.0, 0.0, 0.0, 0.0, 0.0, 0.0, 0.0, 0.0, 0.0, 0.0, 0.0, 0.0, 0.0, 0.0, 0.0, 0.0, 0.0, 0.0, 0.0, 0.0, 0.0, 0.0, 0.0, 0.0, 0.0, 0.0, 0.0, 0.0, 0.0, 0.0, 0.1653, 0.8517, 0.2044, 0.8517, 0.2044, 0.8866, 0.1653, 0.8866, 0.4939, 0.778, 0.5331, 0.778, 0.5331, 0.813, 0.4939, 0.813, 0.2474, 0.8149, 0.2866, 0.8149, 0.2866, 0.8498, 0.2474, 0.8498, 0.6931, 0.6657, 0.6582, 0.6657, 0.6583, 0.3343, 0.6932, 0.3343, 0.8761, 0.4026, 0.86, 0.4029, 0.8596, 0.03503, 0.8757, 0.03472, 0.9078, 0.7711, 0.8916, 0.7714, 0.8913, 0.4035, 0.9074, 0.4032, 0.3688, 0.3324, 0.3296, 0.3324, 0.3296, 0.0009459, 0.3688, 0.0009457, 0.5806, 0.4083, 0.5625, 0.4087, 0.5621, 0.0408, 0.5802, 0.04045, 0.8037, 0.404, 0.7856, 0.4044, 0.7852, 0.03647, 0.8033, 0.03612, 0.8774, 0.9991, 0.8425, 0.9991, 0.8425, 0.6676, 0.8774, 0.6676, 0.8579, 0.772, 0.8418, 0.7723, 0.8414, 0.4045, 0.8575, 0.4041, 0.7092, 0.7749, 0.6931, 0.7752, 0.6927, 0.4073, 0.7088, 0.407, 0.4098, 0.3324, 0.3706, 0.3324, 0.3706, 0.0009459, 0.4098, 0.0009457, 0.7851, 0.4044, 0.767, 0.4047, 0.7666, 0.03684, 0.7847, 0.03648, 0.7665, 0.4047, 0.7484, 0.4051, 0.7481, 0.0372, 0.7662, 0.03684, 0.5811, 0.3961, 0.5628, 0.3961, 0.5628, 0.001017, 0.5811, 0.001017, 0.8063, 0.3961, 0.788, 0.3961, 0.788, 0.001017, 0.8063, 0.001017, 0.6186, 0.3961, 0.6004, 0.3961, 0.6004, 0.001017, 0.6186, 0.001017, 0.5999, 0.3961, 0.5816, 0.3961, 0.5816, 0.001017, 0.5999, 0.001017, 0.6562, 0.7925, 0.6379, 0.7925, 0.6379, 0.3974, 0.6562, 0.3974, 0.8438, 0.7925, 0.8255, 0.7925, 0.8255, 0.3974, 0.8438, 0.3974, 0.5811, 0.7925, 0.5628, 0.7925, 0.5628, 0.3974, 0.5811, 0.3974, 0.8438, 0.3961, 0.8255, 0.3961, 0.8255, 0.001017, 0.8438, 0.001017, 0.6562, 0.3961, 0.6379, 0.3961, 0.6379, 0.001017, 0.6562, 0.001017, 0.6152, 0.3324, 0.576, 0.3324, 0.576, 0.0009459, 0.6152, 0.0009457, 0.9612, 0.7925, 0.9449, 0.7925, 0.9449, 0.3974, 0.9612, 0.3974, 0.6749, 0.7925, 0.6586, 0.7925, 0.6586, 0.3974, 0.6749, 0.3974, 0.9142, 0.9991, 0.8793, 0.9991, 0.8793, 0.6676, 0.9142, 0.6676, 0.6374, 0.3961, 0.6191, 0.3961, 0.6191, 0.001017, 0.6374, 0.001017, 0.8625, 0.3961, 0.8443, 0.3961, 0.8443, 0.001017, 0.8625, 0.001017, 0.6152, 0.6657, 0.576, 0.6657, 0.576, 0.3343, 0.6152, 0.3343, 0.9444, 0.7925, 0.9282, 0.7925, 0.9282, 0.3974, 0.9444, 0.3974, 0.9129, 0.3961, 0.8966, 0.3961, 0.8966, 0.001017, 0.9129, 0.001017, 0.4877, 0.9991, 0.4528, 0.9991, 0.4528, 0.6676, 0.4877, 0.6676, 0.3296, 0.6676, 0.3688, 0.6676, 0.3688, 0.7025, 0.3296, 0.7025, 0.535, 0.8885, 0.5741, 0.8885, 0.5741, 0.9234, 0.535, 0.9234, 0.0831, 0.8885, 0.1223, 0.8885, 0.1223, 0.9234, 0.0831, 0.9234, 0.0, 0.0, 0.0, 0.0, 0.0, 0.0, 0.0, 0.0, 0.0, 0.0, 0.0, 0.0, 0.0, 0.0, 0.0, 0.0, 0.0, 0.0, 0.0, 0.0, 0.0, 0.0, 0.0, 0.0, 0.0, 0.0, 0.0, 0.0, 0.0, 0.0, 0.0, 0.0, 0.0831, 0.7044, 0.1223, 0.7044, 0.1223, 0.7393, 0.0831, 0.7393, 0.652, 0.9991, 0.6171, 0.9991, 0.6171, 0.6676, 0.652, 0.6676, 0.5331, 0.3324, 0.4939, 0.3324, 0.4939, 0.0009457, 0.5331, 0.0009457, 0.8774, 0.6657, 0.8425, 0.6657, 0.8425, 0.3343, 0.8774, 0.3343, 0.3277, 0.3324, 0.2885, 0.3324, 0.2885, 0.0009457, 0.3277, 0.0009457, 0.6374, 0.7925, 0.6191, 0.7925, 0.6191, 0.3974, 0.6374, 0.3974, 0.2866, 0.3324, 0.2474, 0.3324, 0.2474, 0.0009457, 0.2866, 0.0009457, 0.9632, 0.3961, 0.9469, 0.3961, 0.9469, 0.001017, 0.9632, 0.001017, 0.9948, 0.7925, 0.9785, 0.7925, 0.9785, 0.3974, 0.9948, 0.3974, 0.978, 0.7925, 0.9617, 0.7925, 0.9617, 0.3974, 0.978, 0.3974, 0.6917, 0.7925, 0.6754, 0.7925, 0.6754, 0.3974, 0.6917, 0.3974, 0.98, 0.3961, 0.9637, 0.3961, 0.9637, 0.001017, 0.98, 0.001017, 0.9967, 0.3961, 0.9805, 0.3961, 0.9805, 0.001017, 0.9967, 0.001017, 0.951, 0.9991, 0.9161, 0.9991, 0.9161, 0.6676, 0.951, 0.6676, 0.7332, 0.7925, 0.7169, 0.7925, 0.7169, 0.3974, 0.7332, 0.3974, 0.7164, 0.7925, 0.7001, 0.7925, 0.7001, 0.3974, 0.7164, 0.3974, 0.825, 0.3961, 0.8068, 0.3961, 0.8068, 0.001017, 0.825, 0.001017, 0.7687, 0.7925, 0.7505, 0.7925, 0.7505, 0.3974, 0.7687, 0.3974, 0.6749, 0.3961, 0.6566, 0.3961, 0.6566, 0.001017, 0.6749, 0.001017, 0.7687, 0.3961, 0.7505, 0.3961, 0.7505, 0.001017, 0.7687, 0.001017, 0.6937, 0.3961, 0.6754, 0.3961, 0.6754, 0.001017, 0.6937, 0.001017, 0.6186, 0.7925, 0.6004, 0.7925, 0.6004, 0.3974, 0.6186, 0.3974, 0.5331, 0.6657, 0.4939, 0.6657, 0.4939, 0.3343, 0.5331, 0.3343, 0.7875, 0.7925, 0.7692, 0.7925, 0.7692, 0.3974, 0.7875, 0.3974, 0.7312, 0.3961, 0.7129, 0.3961, 0.7129, 0.001017, 0.7312, 0.001017, 0.9277, 0.7925, 0.9114, 0.7925, 0.9114, 0.3974, 0.9277, 0.3974, 0.8793, 0.3961, 0.863, 0.3961, 0.863, 0.001017, 0.8793, 0.001017, 0.825, 0.7925, 0.8087, 0.7925, 0.8087, 0.3974, 0.825, 0.3974, 0.9109, 0.7925, 0.8946, 0.7925, 0.8946, 0.3974, 0.9109, 0.3974, 0.9464, 0.3961, 0.9301, 0.3961, 0.9301, 0.001017, 0.9464, 0.001017, 0.9296, 0.3961, 0.9134, 0.3961, 0.9134, 0.001017, 0.9296, 0.001017, 0.9142, 0.6657, 0.8793, 0.6657, 0.8793, 0.3343, 0.9142, 0.3343, 0.8773, 0.7925, 0.8611, 0.7925, 0.8611, 0.3974, 0.8773, 0.3974, 0.8941, 0.7925, 0.8778, 0.7925, 0.8778, 0.3974, 0.8941, 0.3974, 0.535, 0.8149, 0.5741, 0.8149, 0.5741, 0.8498, 0.535, 0.8498, 0.576, 0.778, 0.6152, 0.778, 0.6152, 0.813, 0.576, 0.813, 0.0831, 0.7412, 0.1223, 0.7412, 0.1223, 0.7762, 0.0831, 0.7762, 0.0831, 0.778, 0.1223, 0.778, 0.1223, 0.813, 0.0831, 0.813, 0.2474, 0.6676, 0.2866, 0.6676, 0.2866, 0.7025, 0.2474, 0.7025, 0.1653, 0.8885, 0.2044, 0.8885, 0.2044, 0.9234, 0.1653, 0.9234, 0.2885, 0.8149, 0.3277, 0.8149, 0.3277, 0.8498, 0.2885, 0.8498, 0.3296, 0.7044, 0.3688, 0.7044, 0.3688, 0.7393, 0.3296, 0.7393, 0.4939, 0.6676, 0.5331, 0.6676, 0.5331, 0.7025, 0.4939, 0.7025, 0.0, 0.0, 0.0, 0.0, 0.0, 0.0, 0.0, 0.0, 0.0, 0.0, 0.0, 0.0, 0.0, 0.0, 0.0, 0.0, 0.0, 0.0, 0.0, 0.0, 0.0, 0.0, 0.0, 0.0, 0.0, 0.0, 0.0, 0.0, 0.0, 0.0, 0.0, 0.0, 0.0, 0.0, 0.0, 0.0, 0.0, 0.0, 0.0, 0.0, 0.0, 0.0, 0.0, 0.0, 0.0, 0.0, 0.0, 0.0, 0.0, 0.0, 0.0, 0.0, 0.0, 0.0, 0.0, 0.0, 0.0, 0.0, 0.0, 0.0, 0.0, 0.0, 0.0, 0.0, 0.0, 0.0, 0.0, 0.0, 0.0, 0.0, 0.0, 0.0, 0.0, 0.0, 0.0, 0.0, 0.0, 0.0, 0.0, 0.0, 0.0, 0.0, 0.0, 0.0, 0.0, 0.0, 0.0, 0.0, 0.0, 0.0, 0.0, 0.0, 0.0, 0.0, 0.0, 0.0, 0.3296, 0.7412, 0.3688, 0.7412, 0.3688, 0.7762, 0.3296, 0.7762, 0.3706, 0.7044, 0.4098, 0.7044, 0.4098, 0.7393, 0.3706, 0.7393, 0.6582, 0.6676, 0.6974, 0.6676, 0.6974, 0.7025, 0.6582, 0.7025, 0.04013, 0.9991, 0.005211, 0.9991, 0.005211, 0.6676, 0.04013, 0.6676, 0.5999, 0.7925, 0.5836, 0.7925, 0.5836, 0.3974, 0.5999, 0.3974, 0.8961, 0.3961, 0.8798, 0.3961, 0.8798, 0.001017, 0.8961, 0.001017, 0.1634, 0.6657, 0.1242, 0.6657, 0.1242, 0.3343, 0.1634, 0.3343, 0.7875, 0.3961, 0.7692, 0.3961, 0.7692, 0.001017, 0.7875, 0.001017, 0.75, 0.3961, 0.7317, 0.3961, 0.7317, 0.001017, 0.75, 0.001017, 0.8038, 0.9991, 0.7688, 0.9991, 0.7688, 0.6676, 0.8038, 0.6676, 0.75, 0.7925, 0.7337, 0.7925, 0.7337, 0.3974, 0.75, 0.3974, 0.8606, 0.7925, 0.8443, 0.7925, 0.8443, 0.3974, 0.8606, 0.3974, 0.6563, 0.6657, 0.6171, 0.6657, 0.6171, 0.3343, 0.6563, 0.3343, 0.8063, 0.7925, 0.788, 0.7925, 0.788, 0.3974, 0.8063, 0.3974, 0.7124, 0.3961, 0.6942, 0.3961, 0.6942, 0.001017, 0.7124, 0.001017, 0.6312, 0.4008, 0.6124, 0.4008, 0.6124, 0.01154, 0.6312, 0.01154, 0.8625, 0.4008, 0.8438, 0.4008, 0.8438, 0.01154, 0.8625, 0.01154, 0.7276, 0.4008, 0.7088, 0.4008, 0.7088, 0.01154, 0.7276, 0.01154, 0.5733, 0.7913, 0.5546, 0.7913, 0.5546, 0.402, 0.5733, 0.402, 0.6312, 0.7913, 0.6124, 0.7913, 0.6124, 0.402, 0.6312, 0.402, 0.7083, 0.4008, 0.6895, 0.4008, 0.6895, 0.01154, 0.7083, 0.01154, 0.5926, 0.4008, 0.5739, 0.4008, 0.5739, 0.01154, 0.5926, 0.01154, 0.6697, 0.7913, 0.651, 0.7913, 0.651, 0.402, 0.6697, 0.402, 0.5733, 0.4008, 0.5546, 0.4008, 0.5546, 0.01154, 0.5733, 0.01154, 0.2044, 0.3324, 0.1653, 0.3324, 0.1653, 0.0009459, 0.2044, 0.0009457, 0.6505, 0.7913, 0.6337, 0.7913, 0.6337, 0.402, 0.6505, 0.402, 0.9143, 0.4008, 0.8975, 0.4008, 0.8975, 0.01154, 0.9143, 0.01154, 0.8772, 0.3324, 0.8422, 0.3324, 0.8422, 0.0009464, 0.8772, 0.0009461, 0.7276, 0.7913, 0.7088, 0.7913, 0.7088, 0.402, 0.7276, 0.402, 0.5926, 0.7913, 0.5739, 0.7913, 0.5739, 0.402, 0.5926, 0.402, 0.1223, 0.3324, 0.0831, 0.3324, 0.0831, 0.0009457, 0.1223, 0.0009457, 0.9315, 0.4039, 0.9148, 0.4039, 0.9148, 0.01459, 0.9315, 0.01459, 0.9143, 0.7913, 0.8975, 0.7913, 0.8975, 0.402, 0.9143, 0.402, 0.2413, 0.9991, 0.2063, 0.9991, 0.2063, 0.6676, 0.2413, 0.6676, 0.6582, 0.7412, 0.6974, 0.7412, 0.6974, 0.7762, 0.6582, 0.7762, 0.2885, 0.8517, 0.3277, 0.8517, 0.3277, 0.8866, 0.2885, 0.8866, 0.4939, 0.7412, 0.5331, 0.7412, 0.5331, 0.7762, 0.4939, 0.7762, 0.0, 0.0, 0.0, 0.0, 0.0, 0.0, 0.0, 0.0, 0.0, 0.0, 0.0, 0.0, 0.0, 0.0, 0.0, 0.0, 0.0, 0.0, 0.0, 0.0, 0.0, 0.0, 0.0, 0.0, 0.0, 0.0, 0.0, 0.0, 0.0, 0.0, 0.0, 0.0, 0.3296, 0.8149, 0.3688, 0.8149, 0.3688, 0.8498, 0.3296, 0.8498, 0.08121, 0.9991, 0.04629, 0.9991, 0.04629, 0.6676, 0.08121, 0.6676, 0.08121, 0.3324, 0.04202, 0.3324, 0.04202, 0.0009459, 0.08121, 0.0009457, 0.8406, 0.6657, 0.8057, 0.6657, 0.8057, 0.3343, 0.8406, 0.3343, 0.4098, 0.6657, 0.3706, 0.6657, 0.3706, 0.3343, 0.4098, 0.3343, 0.8047, 0.4008, 0.7859, 0.4008, 0.7859, 0.01154, 0.8047, 0.01154, 0.4509, 0.3324, 0.4117, 0.3324, 0.4117, 0.0009457, 0.4509, 0.000946, 0.8433, 0.7913, 0.8265, 0.7913, 0.8265, 0.402, 0.8433, 0.402, 0.9315, 0.7913, 0.9148, 0.7913, 0.9148, 0.402, 0.9315, 0.402, 0.9832, 0.7913, 0.9665, 0.7913, 0.9665, 0.402, 0.9832, 0.402, 0.897, 0.4008, 0.8803, 0.4008, 0.8803, 0.01154, 0.897, 0.01154, 0.966, 0.7913, 0.9492, 0.7913, 0.9492, 0.402, 0.966, 0.402, 1.0, 0.7913, 0.9837, 0.7913, 0.9837, 0.402, 1.0, 0.402, 0.8038, 0.6657, 0.7688, 0.6657, 0.7688, 0.3343, 0.8038, 0.3343, 0.7641, 0.7913, 0.7474, 0.7913, 0.7474, 0.402, 0.7641, 0.402, 0.8047, 0.7913, 0.788, 0.7913, 0.788, 0.402, 0.8047, 0.402, 0.7469, 0.4008, 0.7281, 0.4008, 0.7281, 0.01154, 0.7469, 0.01154, 0.7661, 0.4008, 0.7474, 0.4008, 0.7474, 0.01154, 0.7661, 0.01154, 0.824, 0.4008, 0.8052, 0.4008, 0.8052, 0.01154, 0.824, 0.01154, 0.6119, 0.7913, 0.5931, 0.7913, 0.5931, 0.402, 0.6119, 0.402, 0.689, 0.4008, 0.6703, 0.4008, 0.6703, 0.01154, 0.689, 0.01154, 0.8625, 0.7913, 0.8438, 0.7913, 0.8438, 0.402, 0.8625, 0.402, 0.5741, 0.6657, 0.535, 0.6657, 0.535, 0.3343, 0.5741, 0.3343, 0.6505, 0.4008, 0.6317, 0.4008, 0.6317, 0.01154, 0.6505, 0.01154, 0.7854, 0.4008, 0.7667, 0.4008, 0.7667, 0.01154, 0.7854, 0.01154, 0.966, 0.3981, 0.9492, 0.3981, 0.9492, 0.008869, 0.966, 0.008869, 0.9487, 0.7913, 0.932, 0.7913, 0.932, 0.402, 0.9487, 0.402, 0.8798, 0.7913, 0.8631, 0.7913, 0.8631, 0.402, 0.8798, 0.402, 0.897, 0.7913, 0.8803, 0.7913, 0.8803, 0.402, 0.897, 0.402, 0.7854, 0.7913, 0.7687, 0.7913, 0.7687, 0.402, 0.7854, 0.402, 0.7063, 0.7913, 0.6895, 0.7913, 0.6895, 0.402, 0.7063, 0.402, 0.4509, 0.9991, 0.416, 0.9991, 0.416, 0.6676, 0.4509, 0.6676, 0.689, 0.7913, 0.6723, 0.7913, 0.6723, 0.402, 0.689, 0.402, 0.824, 0.7913, 0.8073, 0.7913, 0.8073, 0.402, 0.824, 0.402, 0.2474, 0.7781, 0.2866, 0.7781, 0.2866, 0.813, 0.2474, 0.813, 0.1653, 0.8149, 0.2044, 0.8149, 0.2044, 0.8498, 0.1653, 0.8498, 0.3706, 0.8517, 0.4098, 0.8517, 0.4098, 0.8866, 0.3706, 0.8866, 0.4939, 0.7044, 0.5331, 0.7044, 0.5331, 0.7393, 0.4939, 0.7393, 0.0831, 0.8149, 0.1223, 0.8149, 0.1223, 0.8498, 0.0831, 0.8498, 0.6582, 0.8517, 0.6974, 0.8517, 0.6974, 0.8866, 0.6582, 0.8866, 0.576, 0.8149, 0.6152, 0.8149, 0.6152, 0.8498, 0.576, 0.8498, 0.3706, 0.8149, 0.4098, 0.8149, 0.4098, 0.8498, 0.3706, 0.8498, 0.4939, 0.8149, 0.5331, 0.8149, 0.5331, 0.8498, 0.4939, 0.8498, 0.0, 0.0, 0.0, 0.0, 0.0, 0.0, 0.0, 0.0, 0.0, 0.0, 0.0, 0.0, 0.0, 0.0, 0.0, 0.0, 0.0, 0.0, 0.0, 0.0, 0.0, 0.0, 0.0, 0.0, 0.0, 0.0, 0.0, 0.0, 0.0, 0.0, 0.0, 0.0, 0.0, 0.0, 0.0, 0.0, 0.0, 0.0, 0.0, 0.0, 0.0, 0.0, 0.0, 0.0, 0.0, 0.0, 0.0, 0.0, 0.0, 0.0, 0.0, 0.0, 0.0, 0.0, 0.0, 0.0, 0.0, 0.0, 0.0, 0.0, 0.0, 0.0, 0.0, 0.0, 0.0, 0.0, 0.0, 0.0, 0.0, 0.0, 0.0, 0.0, 0.0, 0.0, 0.0, 0.0, 0.0, 0.0, 0.0, 0.0, 0.0, 0.0, 0.0, 0.0, 0.0, 0.0, 0.0, 0.0, 0.0, 0.0, 0.0, 0.0, 0.0, 0.0, 0.0, 0.0, 0.6582, 0.7781, 0.6974, 0.7781, 0.6974, 0.813, 0.6582, 0.813, 0.535, 0.8517, 0.5741, 0.8517, 0.5741, 0.8866, 0.535, 0.8866, 0.4939, 0.8885, 0.5331, 0.8885, 0.5331, 0.9234, 0.4939, 0.9234, 0.6931, 0.3324, 0.6582, 0.3324, 0.6582, 0.0009464, 0.6931, 0.000946, 0.9832, 0.3981, 0.9665, 0.3981, 0.9665, 0.008869, 0.9832, 0.008869, 0.8798, 0.4008, 0.8631, 0.4008, 0.8631, 0.01154, 0.8798, 0.01154, 0.492, 0.6657, 0.4528, 0.6657, 0.4528, 0.3343, 0.492, 0.3343, 0.6697, 0.4008, 0.651, 0.4008, 0.651, 0.01154, 0.6697, 0.01154, 0.7469, 0.7913, 0.7281, 0.7913, 0.7281, 0.402, 0.7469, 0.402, 0.767, 0.6657, 0.732, 0.6657, 0.732, 0.3343, 0.767, 0.3343, 0.9487, 0.3981, 0.932, 0.3981, 0.932, 0.008869, 0.9487, 0.008869, 0.999, 0.3909, 0.9823, 0.3909, 0.9823, 0.001624, 0.999, 0.001624, 0.3688, 0.6657, 0.3296, 0.6657, 0.3296, 0.3343, 0.3688, 0.3343, 0.6119, 0.4008, 0.5931, 0.4008, 0.5931, 0.01154, 0.6119, 0.01154, 0.8433, 0.4008, 0.8245, 0.4008, 0.8245, 0.01154, 0.8433, 0.01154, 0.8633, 0.7888, 0.8449, 0.7888, 0.8449, 0.4048, 0.8633, 0.4048, 0.5793, 0.4036, 0.5609, 0.4036, 0.5609, 0.01962, 0.5793, 0.01962, 0.6929, 0.4036, 0.6745, 0.4036, 0.6745, 0.01962, 0.6929, 0.01962, 0.8444, 0.4036, 0.8259, 0.4036, 0.8259, 0.01962, 0.8444, 0.01962, 0.7686, 0.7888, 0.7502, 0.7888, 0.7502, 0.4048, 0.7686, 0.4048, 0.8254, 0.4036, 0.807, 0.4036, 0.807, 0.01962, 0.8254, 0.01962, 0.7876, 0.7888, 0.7691, 0.7888, 0.7691, 0.4048, 0.7876, 0.4048, 0.8065, 0.4036, 0.7881, 0.4036, 0.7881, 0.01962, 0.8065, 0.01962, 0.5982, 0.4036, 0.5798, 0.4036, 0.5798, 0.01962, 0.5982, 0.01962, 0.4509, 0.6657, 0.4117, 0.6657, 0.4117, 0.3343, 0.4509, 0.3343, 0.672, 0.7888, 0.6555, 0.7888, 0.6555, 0.4048, 0.672, 0.4048, 0.8971, 0.7888, 0.8807, 0.7888, 0.8807, 0.4048, 0.8971, 0.4048, 0.914, 0.3324, 0.8791, 0.3324, 0.8791, 0.0009461, 0.914, 0.0009461, 0.8065, 0.7888, 0.7881, 0.7888, 0.7881, 0.4048, 0.8065, 0.4048, 0.5982, 0.7888, 0.5798, 0.7888, 0.5798, 0.4048, 0.5982, 0.4048, 0.6563, 0.3324, 0.6171, 0.3324, 0.6171, 0.000946, 0.6563, 0.0009457, 0.9987, 0.7888, 0.9823, 0.7888, 0.9823, 0.4048, 0.9987, 0.4048, 0.8802, 0.7888, 0.8638, 0.7888, 0.8638, 0.4048, 0.8802, 0.4048, 0.9876, 0.3324, 0.9527, 0.3324, 0.9527, 0.0009461, 0.9876, 0.0009461, 0.2474, 0.7044, 0.2866, 0.7044, 0.2866, 0.7394, 0.2474, 0.7394, 0.3706, 0.7412, 0.4098, 0.7412, 0.4098, 0.7762, 0.3706, 0.7762, 0.1653, 0.7412, 0.2044, 0.7412, 0.2044, 0.7762, 0.1653, 0.7762, 0.0, 0.0, 0.0, 0.0, 0.0, 0.0, 0.0, 0.0, 0.0, 0.0, 0.0, 0.0, 0.0, 0.0, 0.0, 0.0, 0.0, 0.0, 0.0, 0.0, 0.0, 0.0, 0.0, 0.0, 0.0, 0.0, 0.0, 0.0, 0.0, 0.0, 0.0, 0.0, 0.1653, 0.7044, 0.2044, 0.7044, 0.2044, 0.7393, 0.1653, 0.7393, 0.7667, 0.3324, 0.7318, 0.3324, 0.7318, 0.0009464, 0.7667, 0.0009461, 0.492, 0.3324, 0.4528, 0.3324, 0.4528, 0.0009457, 0.492, 0.0009457, 0.1634, 0.9991, 0.1284, 0.9991, 0.1284, 0.6676, 0.1634, 0.6676, 0.08121, 0.6657, 0.04202, 0.6657, 0.04202, 0.3343, 0.08121, 0.3343, 0.7118, 0.4036, 0.6934, 0.4036, 0.6934, 0.01962, 0.7118, 0.01962, 0.2044, 0.6657, 0.1653, 0.6657, 0.1653, 0.3343, 0.2044, 0.3343, 0.5773, 0.7888, 0.5609, 0.7888, 0.5609, 0.4048, 0.5773, 0.4048, 0.931, 0.4036, 0.9146, 0.4036, 0.9146, 0.01962, 0.931, 0.01962, 0.931, 0.7888, 0.9146, 0.7888, 0.9146, 0.4048, 0.931, 0.4048, 0.8234, 0.7888, 0.807, 0.7888, 0.807, 0.4048, 0.8234, 0.4048, 0.9141, 0.7888, 0.8976, 0.7888, 0.8976, 0.4048, 0.9141, 0.4048, 0.9141, 0.4036, 0.8976, 0.4036, 0.8976, 0.01962, 0.9141, 0.01962, 0.9878, 0.6657, 0.9529, 0.6657, 0.9529, 0.3343, 0.9878, 0.3343, 0.9649, 0.7888, 0.9484, 0.7888, 0.9484, 0.4048, 0.9649, 0.4048, 0.9479, 0.7888, 0.9315, 0.7888, 0.9315, 0.4048, 0.9479, 0.4048, 0.7497, 0.4036, 0.7313, 0.4036, 0.7313, 0.01962, 0.7497, 0.01962, 0.7308, 0.4036, 0.7123, 0.4036, 0.7123, 0.01962, 0.7308, 0.01962, 0.6172, 0.4036, 0.5987, 0.4036, 0.5987, 0.01962, 0.6172, 0.01962, 0.8444, 0.7888, 0.8259, 0.7888, 0.8259, 0.4048, 0.8444, 0.4048, 0.674, 0.4036, 0.6555, 0.4036, 0.6555, 0.01962, 0.674, 0.01962, 0.7497, 0.7888, 0.7313, 0.7888, 0.7313, 0.4048, 0.7497, 0.4048, 0.1634, 0.3324, 0.1242, 0.3324, 0.1242, 0.0009457, 0.1634, 0.0009459, 0.655, 0.4036, 0.6366, 0.4036, 0.6366, 0.01962, 0.655, 0.01962, 0.7686, 0.4036, 0.7502, 0.4036, 0.7502, 0.01962, 0.7686, 0.01962, 0.8802, 0.4036, 0.8638, 0.4036, 0.8638, 0.01962, 0.8802, 0.01962, 0.9818, 0.7888, 0.9654, 0.7888, 0.9654, 0.4048, 0.9818, 0.4048, 0.8971, 0.4036, 0.8807, 0.4036, 0.8807, 0.01962, 0.8971, 0.01962, 0.6172, 0.7888, 0.6007, 0.7888, 0.6007, 0.4048, 0.6172, 0.4048, 0.9649, 0.4036, 0.9484, 0.4036, 0.9484, 0.01962, 0.9649, 0.01962, 0.9479, 0.4036, 0.9315, 0.4036, 0.9315, 0.01962, 0.9479, 0.01962, 0.9508, 0.3324, 0.9159, 0.3324, 0.9159, 0.0009461, 0.9508, 0.0009461, 0.6361, 0.7888, 0.6197, 0.7888, 0.6197, 0.4048, 0.6361, 0.4048, 0.7308, 0.7888, 0.7143, 0.7888, 0.7143, 0.4048, 0.7308, 0.4048, 0.3296, 0.8885, 0.3688, 0.8885, 0.3688, 0.9234, 0.3296, 0.9234, 0.2885, 0.7044, 0.3277, 0.7044, 0.3277, 0.7393, 0.2885, 0.7393, 0.1653, 0.6676, 0.2044, 0.6676, 0.2044, 0.7025, 0.1653, 0.7025, 0.2885, 0.778, 0.3277, 0.778, 0.3277, 0.813, 0.2885, 0.813, 0.3706, 0.6676, 0.4098, 0.6676, 0.4098, 0.7025, 0.3706, 0.7025, 0.576, 0.7044, 0.6152, 0.7044, 0.6152, 0.7393, 0.576, 0.7393, 0.0831, 0.6676, 0.1223, 0.6676, 0.1223, 0.7025, 0.0831, 0.7025, 0.2474, 0.7413, 0.2866, 0.7413, 0.2866, 0.7762, 0.2474, 0.7762, 0.535, 0.6676, 0.5741, 0.6676, 0.5741, 0.7025, 0.535, 0.7025, 0.0, 0.0, 0.0, 0.0, 0.0, 0.0, 0.0, 0.0, 0.0, 0.0, 0.0, 0.0, 0.0, 0.0, 0.0, 0.0, 0.0, 0.0, 0.0, 0.0, 0.0, 0.0, 0.0, 0.0, 0.0, 0.0, 0.0, 0.0, 0.0, 0.0, 0.0, 0.0, 0.0, 0.0, 0.0, 0.0, 0.0, 0.0, 0.0, 0.0, 0.0, 0.0, 0.0, 0.0, 0.0, 0.0, 0.0, 0.0, 0.0, 0.0, 0.0, 0.0, 0.0, 0.0, 0.0, 0.0, 0.0, 0.0, 0.0, 0.0, 0.0, 0.0, 0.0, 0.0, 0.0, 0.0, 0.0, 0.0, 0.0, 0.0, 0.0, 0.0, 0.0, 0.0, 0.0, 0.0, 0.0, 0.0, 0.0, 0.0, 0.0, 0.0, 0.0, 0.0, 0.0, 0.0, 0.0, 0.0, 0.0, 0.0, 0.0, 0.0, 0.0, 0.0, 0.0, 0.0, 0.0831, 0.8517, 0.1223, 0.8517, 0.1223, 0.8866, 0.0831, 0.8866, 0.535, 0.7044, 0.5741, 0.7044, 0.5741, 0.7393, 0.535, 0.7393, 0.6582, 0.7044, 0.6974, 0.7044, 0.6974, 0.7394, 0.6582, 0.7394, 0.7299, 0.3324, 0.695, 0.3324, 0.695, 0.0009464, 0.7299, 0.0009461, 0.9818, 0.4036, 0.9654, 0.4036, 0.9654, 0.01962, 0.9818, 0.01962, 0.9987, 0.4036, 0.9823, 0.4036, 0.9823, 0.01962, 0.9987, 0.01962, 0.2455, 0.6657, 0.2063, 0.6657, 0.2063, 0.3343, 0.2455, 0.3343, 0.655, 0.7888, 0.6366, 0.7888, 0.6366, 0.4048, 0.655, 0.4048, 0.8633, 0.4036, 0.8449, 0.4036, 0.8449, 0.01962, 0.8633, 0.01962, 0.951, 0.6657, 0.9161, 0.6657, 0.9161, 0.3343, 0.951, 0.3343, 0.6929, 0.7888, 0.6765, 0.7888, 0.6765, 0.4048, 0.6929, 0.4048, 0.7098, 0.7888, 0.6934, 0.7888, 0.6934, 0.4048, 0.7098, 0.4048, 0.04013, 0.3324, 0.0009457, 0.3324, 0.0009457, 0.0009457, 0.04013, 0.0009459, 0.6361, 0.4036, 0.6177, 0.4036, 0.6177, 0.01962, 0.6361, 0.01962, 0.7876, 0.4036, 0.7691, 0.4036, 0.7691, 0.01962, 0.7876, 0.01962, 0.6859, 0.2761, 0.6732, 0.2746, 0.6734, 0.02474, 0.6859, 0.02805, 0.6558, 0.01831, 0.6561, 0.1677, 0.565, 0.1677, 0.5647, 0.01831, 0.5859, 0.4274, 0.5691, 0.3803, 0.5691, 0.02789, 0.5896, 0.1207, 0.7974, 0.3831, 0.7518, 0.3849, 0.7521, 0.2621, 0.7974, 0.2597, 0.0, 0.0, 0.0, 0.0, 0.0, 0.0, 0.0, 0.0, 0.5914, 0.1251, 0.5831, 0.1258, 0.5654, 0.03252, 0.5725, 0.03261, 0.7924, 0.2693, 0.7797, 0.268, 0.7799, 0.02474, 0.7924, 0.02771, 0.6593, 0.5064, 0.6464, 0.5064, 0.6464, 0.2756, 0.6593, 0.2756, 0.8458, 0.4874, 0.8329, 0.4874, 0.8329, 0.2565, 0.8458, 0.2565, 0.09883, 0.6534, 0.09901, 0.4979, 0.1931, 0.4979, 0.1929, 0.6534, 0.4637, 0.989, 0.4637, 0.8336, 0.5506, 0.8336, 0.5506, 0.989, 0.7407, 0.3177, 0.7407, 0.4671, 0.6565, 0.4671, 0.6565, 0.3177, 0.7685, 0.2958, 0.7558, 0.2979, 0.756, 0.03231, 0.7685, 0.02789, 0.8224, 0.7837, 0.8094, 0.7837, 0.8094, 0.5325, 0.8224, 0.5325, 0.9719, 0.2792, 0.9588, 0.2792, 0.9588, 0.02789, 0.9719, 0.02789, 0.7974, 0.2574, 0.7512, 0.2586, 0.7513, 0.1372, 0.7974, 0.1345, 0.9395, 0.2586, 0.8928, 0.2586, 0.8928, 0.1697, 0.9395, 0.1697, 0.7963, 0.6911, 0.7496, 0.6911, 0.7496, 0.6021, 0.7963, 0.6021, 0.0, 0.0, 0.0, 0.0, 0.0, 0.0, 0.0, 0.0, 0.0, 0.0, 0.0, 0.0, 0.0, 0.0, 0.0, 0.0, 0.0, 0.0, 0.0, 0.0, 0.0, 0.0, 0.0, 0.0, 0.6209, 0.1247, 0.6138, 0.1246, 0.5937, 0.03287, 0.6008, 0.03296, 0.6396, 0.4909, 0.6325, 0.4908, 0.6329, 0.3993, 0.64, 0.3994, 0.6125, 0.4887, 0.6067, 0.4868, 0.6164, 0.397, 0.6175, 0.3981, 0.7391, 0.2723, 0.7264, 0.271, 0.7266, 0.02474, 0.7391, 0.02752, 0.7924, 0.5011, 0.7795, 0.5011, 0.7795, 0.2703, 0.7924, 0.2703, 0.8324, 0.4874, 0.8195, 0.4874, 0.8195, 0.2565, 0.8324, 0.2565, 0.09791, 0.3399, 0.09812, 0.4976, 0.004039, 0.4976, 0.003829, 0.3399, 0.288, 0.8233, 0.288, 0.981, 0.2011, 0.981, 0.2011, 0.8233, 0.6489, 0.4686, 0.6489, 0.618, 0.5647, 0.618, 0.5647, 0.4686, 0.8088, 0.2913, 0.796, 0.2932, 0.7963, 0.03185, 0.8088, 0.02789, 0.836, 0.7837, 0.823, 0.7837, 0.823, 0.5325, 0.836, 0.5325, 0.8224, 0.2792, 0.8094, 0.2792, 0.8094, 0.02789, 0.8224, 0.02789, 0.6094, 0.1347, 0.5627, 0.1347, 0.5619, 0.01025, 0.6087, 0.01184, 0.8449, 0.3502, 0.798, 0.3502, 0.7981, 0.2604, 0.8449, 0.2597, 0.9386, 0.5665, 0.8921, 0.5665, 0.8923, 0.4775, 0.9386, 0.4771, 0.0, 0.0, 0.0, 0.0, 0.0, 0.0, 0.0, 0.0, 0.0, 0.0, 0.0, 0.0, 0.0, 0.0, 0.0, 0.0, 0.0, 0.0, 0.0, 0.0, 0.0, 0.0, 0.0, 0.0, 0.6067, 0.1245, 0.5996, 0.1244, 0.5795, 0.0327, 0.5866, 0.03279, 0.6262, 0.3077, 0.6191, 0.3077, 0.6197, 0.2161, 0.6268, 0.2162, 0.6143, 0.3078, 0.6094, 0.308, 0.6009, 0.219, 0.6103, 0.2175, 0.6051, 0.3039, 0.5873, 0.3432, 0.5873, 0.1032, 0.61, 0.02474, 0.886, 0.4874, 0.8732, 0.4874, 0.8732, 0.2565, 0.886, 0.2565, 0.6859, 0.7397, 0.673, 0.7397, 0.673, 0.5089, 0.6859, 0.5089, 0.9128, 0.4874, 0.9, 0.4874, 0.9, 0.2565, 0.9128, 0.2565, 0.6459, 0.5359, 0.633, 0.5359, 0.633, 0.305, 0.6459, 0.305, 0.7659, 0.5026, 0.7531, 0.5026, 0.7531, 0.2717, 0.7659, 0.2717, 0.9128, 0.7192, 0.9, 0.7192, 0.9, 0.4883, 0.9128, 0.4883, 0.9396, 0.7192, 0.9268, 0.7192, 0.9268, 0.4883, 0.9396, 0.4883, 0.9798, 0.7192, 0.967, 0.7192, 0.967, 0.4883, 0.9798, 0.4883, 0.09883, 0.1692, 0.09918, 0.002554, 0.1933, 0.002554, 0.1929, 0.1692, 0.3761, 0.8324, 0.3761, 0.6658, 0.463, 0.6658, 0.463, 0.8324, 0.4637, 0.8212, 0.4637, 0.6658, 0.5506, 0.6658, 0.5506, 0.8212, 0.01117, 0.8221, 0.01117, 0.6555, 0.09808, 0.6555, 0.09808, 0.8221, 0.3756, 0.3391, 0.3756, 0.4967, 0.2886, 0.4967, 0.2886, 0.3391, 0.7407, 0.4678, 0.7407, 0.6172, 0.6565, 0.6172, 0.6565, 0.4678, 0.7147, 0.299, 0.7018, 0.2995, 0.7019, 0.02924, 0.7147, 0.02789, 0.9175, 0.7837, 0.9045, 0.7837, 0.9045, 0.5325, 0.9175, 0.5325, 0.9719, 0.7837, 0.9588, 0.7837, 0.9588, 0.5325, 0.9719, 0.5325, 0.9447, 0.5314, 0.9317, 0.5314, 0.9317, 0.2802, 0.9447, 0.2802, 0.8224, 0.5314, 0.8094, 0.5314, 0.8094, 0.2802, 0.8224, 0.2802, 0.6032, 0.6334, 0.5902, 0.6334, 0.5902, 0.3821, 0.6032, 0.3821, 0.9175, 0.5314, 0.9045, 0.5314, 0.9045, 0.2802, 0.9175, 0.2802, 0.7957, 0.5475, 0.7827, 0.5475, 0.7827, 0.2963, 0.7957, 0.2963, 0.9039, 0.5314, 0.8909, 0.5314, 0.8909, 0.2802, 0.9039, 0.2802, 0.7967, 0.511, 0.7518, 0.5104, 0.752, 0.386, 0.7967, 0.3866, 0.6076, 0.7511, 0.5619, 0.7514, 0.5619, 0.6616, 0.6074, 0.6618, 0.8445, 0.2582, 0.798, 0.2586, 0.798, 0.1673, 0.8443, 0.1677, 0.9859, 0.4749, 0.94, 0.4749, 0.94, 0.386, 0.9859, 0.386, 0.609, 0.5705, 0.5619, 0.5705, 0.5619, 0.4816, 0.609, 0.4816, 0.8911, 0.6565, 0.8444, 0.6565, 0.8444, 0.5676, 0.8911, 0.5676, 0.0, 0.0, 0.0, 0.0, 0.0, 0.0, 0.0, 0.0, 0.0, 0.0, 0.0, 0.0, 0.0, 0.0, 0.0, 0.0, 0.0, 0.0, 0.0, 0.0, 0.0, 0.0, 0.0, 0.0, 0.0, 0.0, 0.0, 0.0, 0.0, 0.0, 0.0, 0.0, 0.0, 0.0, 0.0, 0.0, 0.0, 0.0, 0.0, 0.0, 0.0, 0.0, 0.0, 0.0, 0.0, 0.0, 0.0, 0.0, 0.0, 0.0, 0.0, 0.0, 0.0, 0.0, 0.0, 0.0, 0.0, 0.0, 0.0, 0.0, 0.0, 0.0, 0.0, 0.0, 0.0, 0.0, 0.0, 0.0, 0.0, 0.0, 0.0, 0.0, 0.6338, 0.1243, 0.628, 0.1248, 0.6079, 0.03305, 0.6149, 0.03314, 0.6568, 0.3082, 0.6475, 0.308, 0.6481, 0.2165, 0.6527, 0.2156, 0.6404, 0.3079, 0.6333, 0.3078, 0.6339, 0.2163, 0.641, 0.2164, 0.6548, 0.4926, 0.6466, 0.4909, 0.6471, 0.3995, 0.6609, 0.4007, 0.6301, 0.6746, 0.6253, 0.6735, 0.6463, 0.5823, 0.6488, 0.5843, 0.6182, 0.6735, 0.6111, 0.6734, 0.6321, 0.5822, 0.6392, 0.5823, 0.6254, 0.4907, 0.6183, 0.4907, 0.6187, 0.3992, 0.6258, 0.3992, 0.604, 0.6733, 0.597, 0.6733, 0.618, 0.5821, 0.625, 0.5822, 0.5877, 0.6719, 0.5785, 0.6704, 0.5953, 0.5765, 0.6066, 0.5793, 0.7125, 0.2743, 0.6998, 0.2728, 0.7, 0.02474, 0.7125, 0.02808, 0.6727, 0.2725, 0.6598, 0.2728, 0.6598, 0.02474, 0.6725, 0.02623, 0.6593, 0.2743, 0.6464, 0.2746, 0.6464, 0.02474, 0.6591, 0.0262, 0.09791, 0.002554, 0.09822, 0.17, 0.004139, 0.17, 0.003829, 0.002554, 0.09791, 0.1712, 0.09822, 0.3387, 0.004139, 0.3387, 0.003829, 0.1712, 0.6558, 0.1684, 0.6561, 0.3178, 0.565, 0.3178, 0.5647, 0.1684, 0.6075, 0.3811, 0.5902, 0.3347, 0.5902, 0.02789, 0.6118, 0.1199, 0.6427, 0.3356, 0.6297, 0.3347, 0.6297, 0.02789, 0.647, 0.07433, 0.6254, 0.3817, 0.6124, 0.3803, 0.6124, 0.02789, 0.6291, 0.07503, 0.6075, 0.3868, 0.5619, 0.388, 0.5622, 0.2645, 0.6075, 0.2624, 0.7506, 0.2586, 0.7043, 0.2586, 0.705, 0.1352, 0.7506, 0.1342, 0.7037, 0.3831, 0.6574, 0.3841, 0.6581, 0.2613, 0.7037, 0.2597, 0.0, 0.0, 0.0, 0.0, 0.0, 0.0, 0.0, 0.0, 0.0, 0.0, 0.0, 0.0, 0.0, 0.0, 0.0, 0.0, 0.0, 0.0, 0.0, 0.0, 0.0, 0.0, 0.0, 0.0, 0.5996, 0.1244, 0.5914, 0.1251, 0.5725, 0.03261, 0.5795, 0.0327, 0.6197, 0.2161, 0.6103, 0.2175, 0.5914, 0.1251, 0.5996, 0.1244, 0.6103, 0.2175, 0.6009, 0.219, 0.5831, 0.1258, 0.5914, 0.1251, 0.8056, 0.2678, 0.7929, 0.2664, 0.7931, 0.02474, 0.8056, 0.02774, 0.7791, 0.2662, 0.7663, 0.2664, 0.7663, 0.02474, 0.7789, 0.02612, 0.7525, 0.2677, 0.7396, 0.268, 0.7396, 0.02474, 0.7523, 0.02609, 0.8458, 0.7192, 0.8329, 0.7192, 0.8329, 0.4883, 0.8458, 0.4883, 0.6859, 0.5079, 0.673, 0.5079, 0.673, 0.2771, 0.6859, 0.2771, 0.886, 0.7192, 0.8732, 0.7192, 0.8732, 0.4883, 0.886, 0.4883, 0.8324, 0.2556, 0.8195, 0.2556, 0.8195, 0.02474, 0.8324, 0.02474, 0.7924, 0.7329, 0.7795, 0.7329, 0.7795, 0.5021, 0.7924, 0.5021, 0.7125, 0.5061, 0.6996, 0.5061, 0.6996, 0.2753, 0.7125, 0.2753, 0.1937, 0.6534, 0.1939, 0.4979, 0.288, 0.4979, 0.2878, 0.6534, 0.1939, 0.17, 0.194, 0.01456, 0.2881, 0.01456, 0.288, 0.17, 0.003829, 0.6543, 0.004002, 0.4988, 0.09808, 0.4988, 0.09791, 0.6543, 0.2888, 0.1602, 0.2888, 0.004753, 0.3757, 0.004753, 0.3757, 0.1602, 0.3763, 0.1602, 0.3763, 0.004753, 0.4632, 0.004753, 0.4632, 0.1602, 0.4637, 0.6646, 0.4637, 0.5091, 0.5506, 0.5091, 0.5506, 0.6646, 0.3757, 0.1614, 0.3757, 0.3289, 0.2888, 0.3289, 0.2888, 0.1614, 0.288, 0.6546, 0.288, 0.8221, 0.2011, 0.8221, 0.2011, 0.6546, 0.6489, 0.3185, 0.6489, 0.4679, 0.5647, 0.4679, 0.5647, 0.3185, 0.7416, 0.2982, 0.7289, 0.3002, 0.7291, 0.03227, 0.7416, 0.02789, 0.7012, 0.2982, 0.6882, 0.2978, 0.6885, 0.0299, 0.7012, 0.02789, 0.7283, 0.2958, 0.7153, 0.2955, 0.7155, 0.02994, 0.7283, 0.02789, 0.6876, 0.5526, 0.6746, 0.5526, 0.6746, 0.3014, 0.6876, 0.3014, 0.9719, 0.5314, 0.9588, 0.5314, 0.9588, 0.2802, 0.9719, 0.2802, 0.9311, 0.7837, 0.9181, 0.7837, 0.9181, 0.5325, 0.9311, 0.5325, 0.8768, 0.7837, 0.8637, 0.7837, 0.8637, 0.5325, 0.8768, 0.5325, 0.9583, 0.7837, 0.9453, 0.7837, 0.9453, 0.5325, 0.9583, 0.5325, 0.8632, 0.7837, 0.8502, 0.7837, 0.8502, 0.5325, 0.8632, 0.5325, 0.6081, 0.2602, 0.5619, 0.2613, 0.5619, 0.1384, 0.6081, 0.1358, 0.7038, 0.2586, 0.6574, 0.258, 0.6576, 0.1352, 0.7038, 0.1342, 0.7976, 0.1335, 0.7512, 0.1332, 0.7514, 0.01176, 0.7976, 0.01061, 0.9384, 0.7466, 0.8917, 0.7466, 0.8917, 0.6576, 0.9384, 0.6576, 0.8911, 0.7466, 0.8444, 0.7466, 0.8444, 0.6576, 0.8911, 0.6576, 0.9395, 0.1319, 0.8928, 0.1319, 0.8928, 0.04295, 0.9395, 0.04295, 0.6087, 0.6606, 0.5619, 0.6606, 0.5619, 0.5716, 0.6087, 0.5716, 0.6568, 0.659, 0.6101, 0.659, 0.6101, 0.5701, 0.6568, 0.5701, 0.9385, 0.6565, 0.8917, 0.6565, 0.8917, 0.5676, 0.9385, 0.5676, 0.0, 0.0, 0.0, 0.0, 0.0, 0.0, 0.0, 0.0, 0.0, 0.0, 0.0, 0.0, 0.0, 0.0, 0.0, 0.0, 0.0, 0.0, 0.0, 0.0, 0.0, 0.0, 0.0, 0.0, 0.0, 0.0, 0.0, 0.0, 0.0, 0.0, 0.0, 0.0, 0.0, 0.0, 0.0, 0.0, 0.0, 0.0, 0.0, 0.0, 0.0, 0.0, 0.0, 0.0, 0.0, 0.0, 0.0, 0.0, 0.0, 0.0, 0.0, 0.0, 0.0, 0.0, 0.0, 0.0, 0.0, 0.0, 0.0, 0.0, 0.0, 0.0, 0.0, 0.0, 0.0, 0.0, 0.0, 0.0, 0.0, 0.0, 0.0, 0.0, 0.628, 0.1248, 0.6209, 0.1247, 0.6008, 0.03296, 0.6079, 0.03305, 0.6481, 0.2165, 0.641, 0.2164, 0.6209, 0.1247, 0.628, 0.1248, 0.641, 0.2164, 0.6339, 0.2163, 0.6138, 0.1246, 0.6209, 0.1247, 0.6466, 0.4909, 0.6396, 0.4909, 0.64, 0.3994, 0.6471, 0.3995, 0.6463, 0.5823, 0.6392, 0.5823, 0.6396, 0.4909, 0.6466, 0.4909, 0.6392, 0.5823, 0.6321, 0.5822, 0.6325, 0.4908, 0.6396, 0.4909, 0.6183, 0.4907, 0.6125, 0.4887, 0.6175, 0.3981, 0.6187, 0.3992, 0.618, 0.5821, 0.6066, 0.5793, 0.6125, 0.4887, 0.6183, 0.4907, 0.6066, 0.5793, 0.5953, 0.5765, 0.6067, 0.4868, 0.6125, 0.4887, 0.7657, 0.2708, 0.7531, 0.2695, 0.7532, 0.02474, 0.7657, 0.02755, 0.7259, 0.2692, 0.713, 0.2695, 0.713, 0.02474, 0.7257, 0.026, 0.6993, 0.2707, 0.6864, 0.271, 0.6864, 0.02474, 0.6991, 0.02597, 0.8592, 0.4874, 0.8463, 0.4874, 0.8463, 0.2565, 0.8592, 0.2565, 0.7391, 0.5041, 0.7262, 0.5041, 0.7262, 0.2732, 0.7391, 0.2732, 0.7125, 0.7379, 0.6996, 0.7379, 0.6996, 0.5071, 0.7125, 0.5071, 0.8592, 0.7192, 0.8463, 0.7192, 0.8463, 0.4883, 0.8592, 0.4883, 0.8324, 0.7192, 0.8195, 0.7192, 0.8195, 0.4883, 0.8324, 0.4883, 0.9933, 0.7192, 0.9804, 0.7192, 0.9804, 0.4883, 0.9933, 0.4883, 0.2878, 0.3391, 0.288, 0.4967, 0.1939, 0.4967, 0.1937, 0.3391, 0.288, 0.1712, 0.2882, 0.3289, 0.1941, 0.3289, 0.1939, 0.1712, 0.1929, 0.3391, 0.1931, 0.4967, 0.09904, 0.4967, 0.09883, 0.3391, 0.4632, 0.1614, 0.4632, 0.3191, 0.3763, 0.3191, 0.3763, 0.1614, 0.2005, 0.8233, 0.2005, 0.981, 0.1136, 0.981, 0.1136, 0.8233, 0.463, 0.8336, 0.463, 0.9912, 0.3761, 0.9912, 0.3761, 0.8336, 0.3755, 0.4979, 0.3755, 0.6654, 0.2886, 0.6654, 0.2886, 0.4979, 0.1931, 0.6546, 0.1931, 0.8221, 0.1062, 0.8221, 0.1062, 0.6546, 0.8325, 0.01831, 0.8325, 0.1677, 0.7483, 0.1677, 0.7483, 0.01831, 0.7955, 0.2934, 0.7827, 0.2953, 0.7829, 0.03181, 0.7955, 0.02789, 0.7552, 0.2934, 0.7422, 0.2932, 0.7424, 0.02972, 0.7552, 0.02789, 0.7821, 0.2913, 0.7691, 0.2911, 0.7693, 0.02975, 0.7821, 0.02789, 0.9447, 0.2792, 0.9317, 0.2792, 0.9317, 0.02789, 0.9447, 0.02789, 0.9855, 0.7837, 0.9724, 0.7837, 0.9724, 0.5325, 0.9855, 0.5325, 0.8496, 0.7837, 0.8366, 0.7837, 0.8366, 0.5325, 0.8496, 0.5325, 0.8768, 0.2792, 0.8637, 0.2792, 0.8637, 0.02789, 0.8768, 0.02789, 0.8904, 0.5314, 0.8773, 0.5314, 0.8773, 0.2802, 0.8904, 0.2802, 0.647, 0.5879, 0.634, 0.5879, 0.634, 0.3366, 0.647, 0.3366, 0.6575, 0.1331, 0.6108, 0.1331, 0.61, 0.01025, 0.6568, 0.01169, 0.7512, 0.382, 0.7043, 0.3825, 0.7043, 0.2597, 0.7511, 0.2606, 0.6568, 0.2579, 0.61, 0.2586, 0.61, 0.1342, 0.6568, 0.135, 0.6568, 0.4782, 0.6099, 0.4779, 0.61, 0.3874, 0.6568, 0.3868, 0.7053, 0.1016, 0.6581, 0.1008, 0.6581, 0.01025, 0.7051, 0.01025, 0.8444, 0.4765, 0.7973, 0.4758, 0.7974, 0.386, 0.8444, 0.386, 0.892, 0.3502, 0.8455, 0.3498, 0.8457, 0.2605, 0.892, 0.2604, 0.6568, 0.569, 0.6101, 0.5686, 0.6101, 0.4792, 0.6566, 0.4792, 0.8922, 0.1323, 0.8454, 0.1319, 0.8456, 0.04295, 0.8922, 0.04295, 0.0, 0.0, 0.0, 0.0, 0.0, 0.0, 0.0, 0.0, 0.0, 0.0, 0.0, 0.0, 0.0, 0.0, 0.0, 0.0, 0.0, 0.0, 0.0, 0.0, 0.0, 0.0, 0.0, 0.0, 0.0, 0.0, 0.0, 0.0, 0.0, 0.0, 0.0, 0.0, 0.0, 0.0, 0.0, 0.0, 0.0, 0.0, 0.0, 0.0, 0.0, 0.0, 0.0, 0.0, 0.0, 0.0, 0.0, 0.0, 0.0, 0.0, 0.0, 0.0, 0.0, 0.0, 0.0, 0.0, 0.0, 0.0, 0.0, 0.0, 0.0, 0.0, 0.0, 0.0, 0.0, 0.0, 0.0, 0.0, 0.0, 0.0, 0.0, 0.0, 0.6138, 0.1246, 0.6067, 0.1245, 0.5866, 0.03279, 0.5937, 0.03287, 0.6339, 0.2163, 0.6268, 0.2162, 0.6067, 0.1245, 0.6138, 0.1246, 0.6268, 0.2162, 0.6197, 0.2161, 0.5996, 0.1244, 0.6067, 0.1245, 0.6333, 0.3078, 0.6262, 0.3077, 0.6268, 0.2162, 0.6339, 0.2163, 0.6329, 0.3993, 0.6258, 0.3992, 0.6262, 0.3077, 0.6333, 0.3078, 0.6258, 0.3992, 0.6187, 0.3992, 0.6191, 0.3077, 0.6262, 0.3077, 0.6191, 0.3077, 0.6143, 0.3078, 0.6103, 0.2175, 0.6197, 0.2161, 0.0, 0.0, 0.0, 0.0, 0.0, 0.0, 0.0, 0.0, 0.6175, 0.3981, 0.6164, 0.397, 0.6094, 0.308, 0.6143, 0.3078, 0.5825, 0.3434, 0.5655, 0.3836, 0.5655, 0.1043, 0.5867, 0.02474, 0.6233, 0.3434, 0.6105, 0.3442, 0.6105, 0.06493, 0.6276, 0.02474, 0.641, 0.3039, 0.6281, 0.3041, 0.6281, 0.06404, 0.6459, 0.02474, 0.819, 0.7192, 0.8061, 0.7192, 0.8061, 0.4883, 0.819, 0.4883, 0.819, 0.2556, 0.8061, 0.2556, 0.8061, 0.02474, 0.819, 0.02474, 0.6276, 0.576, 0.6147, 0.576, 0.6147, 0.3452, 0.6276, 0.3452, 0.9664, 0.4874, 0.9536, 0.4874, 0.9536, 0.2565, 0.9664, 0.2565, 0.7659, 0.7344, 0.7531, 0.7344, 0.7531, 0.5035, 0.7659, 0.5035, 0.9798, 0.4874, 0.967, 0.4874, 0.967, 0.2565, 0.9798, 0.2565, 0.9396, 0.4874, 0.9268, 0.4874, 0.9268, 0.2565, 0.9396, 0.2565, 0.8994, 0.7192, 0.8866, 0.7192, 0.8866, 0.4883, 0.8994, 0.4883, 0.6593, 0.7382, 0.6464, 0.7382, 0.6464, 0.5074, 0.6593, 0.5074, 0.953, 0.4874, 0.9402, 0.4874, 0.9402, 0.2565, 0.953, 0.2565, 0.8726, 0.4874, 0.8597, 0.4874, 0.8597, 0.2565, 0.8726, 0.2565, 0.5783, 0.6154, 0.5655, 0.6154, 0.5655, 0.3845, 0.5783, 0.3845, 0.8726, 0.7192, 0.8597, 0.7192, 0.8597, 0.4883, 0.8726, 0.4883, 0.7391, 0.7359, 0.7262, 0.7359, 0.7262, 0.505, 0.7391, 0.505, 0.819, 0.4874, 0.8061, 0.4874, 0.8061, 0.2565, 0.819, 0.2565, 0.953, 0.7192, 0.9402, 0.7192, 0.9402, 0.4883, 0.953, 0.4883, 0.9262, 0.4874, 0.9134, 0.4874, 0.9134, 0.2565, 0.9262, 0.2565, 0.5917, 0.6154, 0.5789, 0.6154, 0.5789, 0.3845, 0.5917, 0.3845, 0.9933, 0.4874, 0.9804, 0.4874, 0.9804, 0.2565, 0.9933, 0.2565, 0.61, 0.575, 0.5971, 0.575, 0.5971, 0.3441, 0.61, 0.3441, 0.9262, 0.7192, 0.9134, 0.7192, 0.9134, 0.4883, 0.9262, 0.4883, 0.9664, 0.7192, 0.9536, 0.7192, 0.9536, 0.4883, 0.9664, 0.4883, 0.8994, 0.4874, 0.8866, 0.4874, 0.8866, 0.2565, 0.8994, 0.2565, 0.6459, 0.7677, 0.633, 0.7677, 0.633, 0.5368, 0.6459, 0.5368, 0.6565, 0.1669, 0.6568, 0.01831, 0.748, 0.01831, 0.7476, 0.1669, 0.6565, 0.317, 0.6568, 0.1684, 0.748, 0.1684, 0.7476, 0.317, 0.09883, 0.3379, 0.09918, 0.1712, 0.1933, 0.1712, 0.1929, 0.3379, 0.8329, 0.1669, 0.8329, 0.01831, 0.9171, 0.01831, 0.9171, 0.1669, 0.8256, 0.6156, 0.8256, 0.467, 0.9098, 0.467, 0.9098, 0.6156, 0.3761, 0.6646, 0.3761, 0.4979, 0.463, 0.4979, 0.463, 0.6646, 0.4638, 0.3191, 0.4638, 0.1636, 0.5507, 0.1636, 0.5507, 0.3191, 0.4637, 0.4945, 0.4637, 0.3391, 0.5506, 0.3391, 0.5506, 0.4945, 0.4638, 0.1602, 0.4638, 0.004753, 0.5507, 0.004753, 0.5507, 0.1602, 0.6565, 0.7665, 0.6565, 0.6179, 0.7407, 0.6179, 0.7407, 0.7665, 0.8329, 0.3162, 0.8329, 0.1676, 0.9171, 0.1676, 0.9171, 0.3162, 0.2886, 0.8332, 0.2886, 0.6666, 0.3755, 0.6666, 0.3755, 0.8332, 0.741, 0.7665, 0.741, 0.6179, 0.8252, 0.6179, 0.8252, 0.7665, 0.8256, 0.4663, 0.8256, 0.3177, 0.9098, 0.3177, 0.9098, 0.4663, 0.8256, 0.7649, 0.8256, 0.6163, 0.9098, 0.6163, 0.9098, 0.7649, 0.9101, 0.6057, 0.9101, 0.467, 0.9943, 0.467, 0.9943, 0.6057, 0.9101, 0.755, 0.9101, 0.6163, 0.9943, 0.6163, 0.9943, 0.755, 0.4631, 0.3391, 0.4631, 0.4967, 0.3762, 0.4967, 0.3762, 0.3391, 0.3755, 0.8344, 0.3755, 0.9921, 0.2886, 0.9921, 0.2886, 0.8344, 0.09808, 0.8233, 0.09808, 0.981, 0.01117, 0.981, 0.01117, 0.8233, 0.6489, 0.6187, 0.6489, 0.7594, 0.5647, 0.7594, 0.5647, 0.6187, 0.8325, 0.1764, 0.8325, 0.317, 0.7483, 0.317, 0.7483, 0.1764, 0.8252, 0.3177, 0.8252, 0.4671, 0.741, 0.4671, 0.741, 0.3177, 0.8252, 0.4678, 0.8252, 0.6172, 0.741, 0.6172, 0.741, 0.4678, 0.6876, 0.2999, 0.6747, 0.3004, 0.6748, 0.02922, 0.6876, 0.02789, 0.6606, 0.2999, 0.6475, 0.2995, 0.6476, 0.02837, 0.6606, 0.02789, 0.6741, 0.299, 0.6611, 0.2987, 0.6612, 0.02838, 0.6741, 0.02789, 0.9447, 0.7837, 0.9317, 0.7837, 0.9317, 0.5325, 0.9447, 0.5325, 0.5821, 0.6797, 0.5691, 0.6797, 0.5691, 0.4284, 0.5821, 0.4284, 0.7416, 0.5525, 0.7286, 0.5525, 0.7286, 0.3012, 0.7416, 0.3012, 0.7148, 0.5518, 0.7018, 0.5518, 0.7018, 0.3005, 0.7148, 0.3005, 0.8496, 0.2792, 0.8366, 0.2792, 0.8366, 0.02789, 0.8496, 0.02789, 0.9311, 0.5314, 0.9181, 0.5314, 0.9181, 0.2802, 0.9311, 0.2802, 0.9855, 0.2792, 0.9724, 0.2792, 0.9724, 0.02789, 0.9855, 0.02789, 0.9583, 0.2792, 0.9453, 0.2792, 0.9453, 0.02789, 0.9583, 0.02789, 0.9311, 0.2792, 0.9181, 0.2792, 0.9181, 0.02789, 0.9311, 0.02789, 0.9175, 0.2792, 0.9045, 0.2792, 0.9045, 0.02789, 0.9175, 0.02789, 0.8904, 0.7837, 0.8773, 0.7837, 0.8773, 0.5325, 0.8904, 0.5325, 0.9039, 0.7837, 0.8909, 0.7837, 0.8909, 0.5325, 0.9039, 0.5325, 0.8768, 0.5314, 0.8637, 0.5314, 0.8637, 0.2802, 0.8768, 0.2802, 0.6606, 0.5522, 0.6475, 0.5522, 0.6475, 0.3009, 0.6606, 0.3009, 0.8632, 0.2792, 0.8502, 0.2792, 0.8502, 0.0279, 0.8632, 0.0279, 0.9583, 0.5314, 0.9453, 0.5314, 0.9453, 0.2802, 0.9583, 0.2802, 0.9039, 0.2792, 0.8909, 0.2792, 0.8909, 0.02789, 0.9039, 0.02789, 0.836, 0.2792, 0.823, 0.2792, 0.823, 0.02789, 0.836, 0.02789, 0.6291, 0.634, 0.6161, 0.634, 0.6161, 0.3827, 0.6291, 0.3827, 0.8904, 0.2792, 0.8773, 0.2792, 0.8773, 0.02789, 0.8904, 0.02789, 0.8632, 0.5314, 0.8502, 0.5314, 0.8502, 0.2802, 0.8632, 0.2802, 0.7685, 0.5501, 0.7555, 0.5501, 0.7555, 0.2989, 0.7685, 0.2989, 0.8496, 0.5314, 0.8366, 0.5314, 0.8366, 0.2802, 0.8496, 0.2802, 0.836, 0.5314, 0.823, 0.5314, 0.823, 0.2802, 0.836, 0.2802, 0.7037, 0.5106, 0.6588, 0.5095, 0.659, 0.3851, 0.7037, 0.3859, 0.6568, 0.3858, 0.6113, 0.3841, 0.6119, 0.2597, 0.6568, 0.261, 0.7512, 0.5081, 0.7057, 0.5081, 0.7056, 0.3836, 0.7506, 0.3837, 0.9849, 0.5665, 0.9392, 0.5665, 0.9392, 0.4771, 0.9847, 0.4775, 0.9849, 0.7466, 0.939, 0.747, 0.939, 0.6576, 0.9847, 0.6576, 0.6568, 0.7495, 0.6109, 0.7499, 0.6111, 0.6601, 0.6568, 0.6601, 0.8438, 0.5681, 0.7973, 0.5681, 0.7974, 0.4775, 0.8437, 0.4783, 0.8448, 0.1329, 0.7981, 0.1335, 0.7983, 0.04295, 0.8448, 0.0431, 0.6086, 0.4796, 0.5619, 0.4805, 0.5621, 0.3892, 0.6086, 0.389, 0.7051, 0.7807, 0.6592, 0.7807, 0.6592, 0.6917, 0.7051, 0.6917, 0.7955, 0.7811, 0.7496, 0.7811, 0.7496, 0.6921, 0.7955, 0.6921, 0.985, 0.6565, 0.9391, 0.6565, 0.9391, 0.5676, 0.985, 0.5676, 0.8437, 0.7811, 0.7978, 0.7811, 0.7978, 0.6921, 0.8437, 0.6921, 0.986, 0.2586, 0.94, 0.2586, 0.94, 0.1697, 0.986, 0.1697, 0.9859, 0.3502, 0.9399, 0.3502, 0.9399, 0.2613, 0.9859, 0.2613, 0.9394, 0.4749, 0.8927, 0.4749, 0.8927, 0.386, 0.9394, 0.386, 0.9393, 0.3502, 0.8926, 0.3502, 0.8926, 0.2613, 0.9393, 0.2613, 0.8921, 0.4749, 0.845, 0.4749, 0.845, 0.386, 0.8921, 0.386, 0.8922, 0.2586, 0.845, 0.2586, 0.845, 0.1697, 0.8922, 0.1697, 0.8915, 0.5665, 0.8444, 0.5665, 0.8444, 0.4775, 0.8915, 0.4775, 0.7059, 0.6007, 0.6588, 0.6007, 0.6588, 0.5117, 0.7059, 0.5117, 0.7967, 0.6011, 0.7496, 0.6011, 0.7496, 0.5121, 0.7967, 0.5121, 0.7059, 0.6907, 0.6592, 0.6907, 0.6592, 0.6017, 0.7059, 0.6017, 0.8437, 0.6911, 0.7969, 0.6911, 0.7969, 0.6021, 0.8437, 0.6021, 0.0, 0.0, 0.0, 0.0, 0.0, 0.0, 0.0, 0.0, 0.0, 0.0, 0.0, 0.0, 0.0, 0.0, 0.0, 0.0, 0.0, 0.0, 0.0, 0.0, 0.0, 0.0, 0.0, 0.0, 0.0, 0.0, 0.0, 0.0, 0.0, 0.0, 0.0, 0.0, 0.0, 0.0, 0.0, 0.0, 0.0, 0.0, 0.0, 0.0, 0.0, 0.0, 0.0, 0.0, 0.0, 0.0, 0.0, 0.0, 0.0, 0.0, 0.0, 0.0, 0.0, 0.0, 0.0, 0.0, 0.0, 0.0, 0.0, 0.0, 0.0, 0.0, 0.0, 0.0, 0.0, 0.0, 0.0, 0.0, 0.0, 0.0, 0.0, 0.0, 0.0, 0.0, 0.0, 0.0, 0.0, 0.0, 0.0, 0.0, 0.0, 0.0, 0.0, 0.0, 0.0, 0.0, 0.0, 0.0, 0.0, 0.0, 0.0, 0.0, 0.0, 0.0, 0.0, 0.0, 0.0, 0.0, 0.0, 0.0, 0.0, 0.0, 0.0, 0.0, 0.0, 0.0, 0.0, 0.0, 0.0, 0.0, 0.0, 0.0, 0.0, 0.0, 0.0, 0.0, 0.0, 0.0, 0.0, 0.0, 0.0, 0.0, 0.0, 0.0, 0.0, 0.0, 0.0, 0.0, 0.0, 0.0, 0.0, 0.0, 0.0, 0.0, 0.0, 0.0, 0.0, 0.0, 0.0, 0.0, 0.0, 0.0, 0.0, 0.0, 0.0, 0.0, 0.0, 0.0, 0.0, 0.0, 0.0, 0.0, 0.0, 0.0, 0.0, 0.0, 0.0, 0.0, 0.0, 0.0, 0.0, 0.0, 0.0, 0.0, 0.0, 0.0, 0.0, 0.0, 0.0, 0.0, 0.0, 0.0, 0.0, 0.0, 0.0, 0.0, 0.0, 0.0, 0.0, 0.0, 0.0, 0.0, 0.0, 0.0, 0.0, 0.0, 0.0, 0.0, 0.0, 0.0, 0.0, 0.0, 0.0, 0.0, 0.0, 0.0, 0.0, 0.0, 0.0, 0.0, 0.0, 0.0, 0.0, 0.0, 0.0, 0.0, 0.0, 0.0, 0.0, 0.0, 0.0, 0.0, 0.0, 0.0, 0.0, 0.0, 0.6397, 0.1239, 0.6338, 0.1243, 0.6149, 0.03314, 0.622, 0.03323, 0.6574, 0.2147, 0.6527, 0.2156, 0.6338, 0.1243, 0.6397, 0.1239, 0.6527, 0.2156, 0.6481, 0.2165, 0.628, 0.1248, 0.6338, 0.1243, 0.666, 0.3084, 0.6568, 0.3082, 0.6527, 0.2156, 0.6574, 0.2147, 0.6747, 0.402, 0.6609, 0.4007, 0.6568, 0.3082, 0.666, 0.3084, 0.6609, 0.4007, 0.6471, 0.3995, 0.6475, 0.308, 0.6568, 0.3082, 0.6475, 0.308, 0.6404, 0.3079, 0.641, 0.2164, 0.6481, 0.2165, 0.6471, 0.3995, 0.64, 0.3994, 0.6404, 0.3079, 0.6475, 0.308, 0.64, 0.3994, 0.6329, 0.3993, 0.6333, 0.3078, 0.6404, 0.3079, 0.663, 0.4942, 0.6548, 0.4926, 0.6609, 0.4007, 0.6747, 0.402, 0.6514, 0.5863, 0.6488, 0.5843, 0.6548, 0.4926, 0.663, 0.4942, 0.6488, 0.5843, 0.6463, 0.5823, 0.6466, 0.4909, 0.6548, 0.4926, 0.0, 0.0, 0.0, 0.0, 0.0, 0.0, 0.0, 0.0, 0.6184, 0.7648, 0.6113, 0.7648, 0.6301, 0.6746, 0.6349, 0.6756, 0.6113, 0.7648, 0.6043, 0.7647, 0.6253, 0.6735, 0.6301, 0.6746, 0.6253, 0.6735, 0.6182, 0.6735, 0.6392, 0.5823, 0.6463, 0.5823, 0.6043, 0.7647, 0.5972, 0.7646, 0.6182, 0.6735, 0.6253, 0.6735, 0.5972, 0.7646, 0.5901, 0.7646, 0.6111, 0.6734, 0.6182, 0.6735, 0.6325, 0.4908, 0.6254, 0.4907, 0.6258, 0.3992, 0.6329, 0.3993, 0.6321, 0.5822, 0.625, 0.5822, 0.6254, 0.4907, 0.6325, 0.4908, 0.625, 0.5822, 0.618, 0.5821, 0.6183, 0.4907, 0.6254, 0.4907, 0.6111, 0.6734, 0.604, 0.6733, 0.625, 0.5822, 0.6321, 0.5822, 0.5901, 0.7646, 0.583, 0.7645, 0.604, 0.6733, 0.6111, 0.6734, 0.583, 0.7645, 0.576, 0.7645, 0.597, 0.6733, 0.604, 0.6733, 0.597, 0.6733, 0.5877, 0.6719, 0.6066, 0.5793, 0.618, 0.5821, 0.576, 0.7645, 0.5689, 0.7644, 0.5877, 0.6719, 0.597, 0.6733, 0.5689, 0.7644, 0.5618, 0.7644, 0.5785, 0.6704, 0.5877, 0.6719, 0.3414, 0.1253, 0.2183, 0.1398, 0.1391, 0.1649, 7.103e-05, 0.08565, 0.1962, 0.0182, 0.3435, 0.01294, 0.4749, 7.103e-05, 0.6097, 0.01538, 0.7784, 0.03285, 0.9999, 0.1283, 0.8354, 0.2068, 0.7348, 0.165, 0.5958, 0.1339, 0.4681, 0.1106, 0.8354, 0.2068, 0.9999, 0.1283, 0.9537, 0.4315, 0.8449, 0.3406, 0.1391, 0.1649, 0.1234, 0.293, 0.02118, 0.3589, 7.103e-05, 0.08565, 0.2063, 0.3306, 0.3285, 0.3606, 0.4556, 0.3916, 0.5891, 0.384, 0.7335, 0.3703, 0.8449, 0.3406, 0.9537, 0.4315, 0.7591, 0.5006, 0.5899, 0.5047, 0.4483, 0.5047, 0.315, 0.4721, 0.173, 0.4418, 0.02118, 0.3589, 0.1234, 0.293])
me_cube_001.use_remesh_preserve_volume = False
me_cube_001.use_remesh_preserve_attributes = False
me_cube_001.use_mirror_vertex_groups = False
me_cube_001.update()

# ---- objects
ob_point_001 = bpy.data.objects.new('Point.001', light_point_001)
ob_point = bpy.data.objects.new('Point', light_point)
ob_cube = bpy.data.objects.new('Cube', me_cube_001)
ob_lamp = bpy.data.objects.new('Lamp', light_lamp)
ob_camera = bpy.data.objects.new('Camera', cam_camera)

# ---- transforms, parenting, visibility, modifiers, constraints
ob_point_001.location = (-2.305, -1.07, 3.833)
ob_point_001.lineart.crease_threshold = 0.0
ob_point.location = (0.03149, -3.207, 4.397)
ob_point.lineart.crease_threshold = 0.0
ob_cube.location = (-0.1823, 0.05873, 2.181)
ob_cube.lineart.crease_threshold = 0.0
ob_lamp.location = (4.076, 1.005, 5.904)
ob_lamp.rotation_euler = (0.6503, 0.05522, 1.866)
ob_lamp.lock_rotations_4d = False
ob_lamp.empty_display_type = 'ARROWS'
ob_lamp.color = (0.0, 0.0, 0.0, 0.0)
ob_lamp.lineart.crease_threshold = 0.0
ob_camera.location = (7.481, -6.508, 5.344)
ob_camera.rotation_euler = (1.109, 0.01082, 0.8149)
ob_camera.lock_rotations_4d = False
ob_camera.empty_display_type = 'ARROWS'
ob_camera.color = (0.0, 0.0, 0.0, 0.0)
ob_camera.display_type = 'WIRE'
ob_camera.lineart.crease_threshold = 0.0

# ---- collection membership
col_collection_1.objects.link(ob_point_001)
col_collection_1.objects.link(ob_point)
col_collection_1.objects.link(ob_cube)
col_collection_1.objects.link(ob_lamp)
col_collection_1.objects.link(ob_camera)

# ---- scene / render settings (as saved in the file)
scene.camera = ob_camera
scene.frame_start = 1; scene.frame_end = 250; scene.frame_set(1)
scene.render.engine = 'BLENDER_EEVEE_NEXT'
scene.render.resolution_percentage = 50
scene.render.dither_intensity = 0.0
scene.cycles.use_denoising = False
scene.cycles.samples = 10
scene.cycles.sampling_pattern = 'TABULATED_SOBOL'
scene.cycles.light_sampling_threshold = 0.0
scene.cycles.use_adaptive_sampling = False
scene.cycles.use_light_tree = False
scene.cycles.blur_glossy = 0.0
scene.cycles.volume_bounces = 1
scene.cycles.pixel_filter_type = 'GAUSSIAN'
scene.cycles.sample_clamp_indirect = 0.0
scene.view_settings.view_transform = 'Standard'
bpy.context.view_layer.update()
